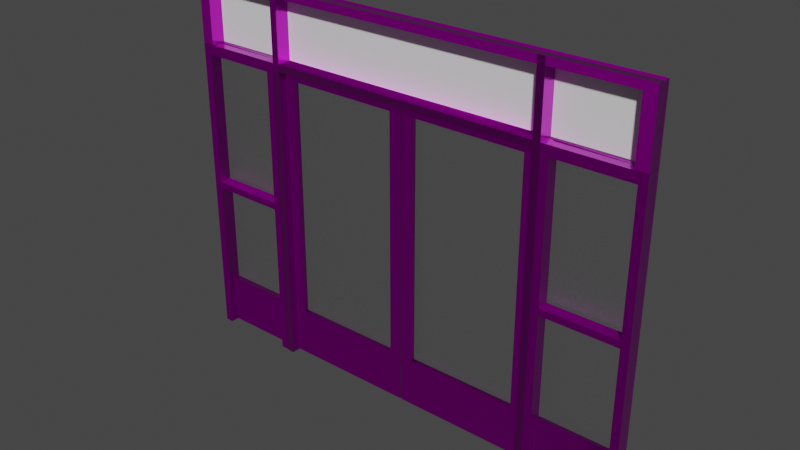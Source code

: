 # Source: door_shape_4.blend  (saved by Blender 2.93.20; exported with 4.5.12 LTS)
import bpy
from mathutils import Matrix  # noqa: F401  (used for matrix-valued properties, if any)

bpy.ops.wm.read_factory_settings(use_empty=True)
scene = bpy.context.scene
scene.name = 'Scene'

# ---- collections
col_collection = bpy.data.collections.new('Collection'); scene.collection.children.link(col_collection)

# ---- images (referenced by path relative to the original .blend; pixels are not part of the script)
import os
ASSET_DIR = os.environ.get("B2B_ASSET_DIR", "")  # directory of the original .blend (textures are referenced by path, not embedded)
HERE = os.path.dirname(os.path.abspath(__file__))  # packed textures are extracted next to this script under _unpacked/

def load_image(name, relpath, width, height, colorspace="sRGB"):
    """Load a texture the original file referenced (path relative to the .blend, or extracted next to this script)."""
    p = next((c for c in (os.path.join(HERE, relpath), os.path.join(ASSET_DIR, relpath)) if relpath and os.path.exists(c)), "")
    if p:
        img = bpy.data.images.load(p, check_existing=True)
        img.name = name
    else:  # same state as the original file: an image datablock whose file is absent (Cycles renders it pink)
        img = bpy.data.images.new(name, width, height)
        img.source = "FILE"
        img.filepath = "//" + (relpath or name)
    img.colorspace_settings.name = colorspace
    return img
img_whitemetal_normal_jpg = load_image('WhiteMetal_normal.jpg', 'assets/materials/old_white_metal_97da47e0-10b9-4b10-85fe-e2390a3e9e9d/textures_1k/WhiteMetal_normal.jpg', 1024, 1024, 'Non-Color')
img_whitemetal_roughness_jpg = load_image('WhiteMetal_roughness.jpg', 'assets/materials/old_white_metal_97da47e0-10b9-4b10-85fe-e2390a3e9e9d/textures_1k/WhiteMetal_roughness.jpg', 1024, 1024, 'Non-Color')
img_whitemetal_diffuse_jpg = load_image('WhiteMetal_diffuse.jpg', 'assets/materials/old_white_metal_97da47e0-10b9-4b10-85fe-e2390a3e9e9d/textures_1k/WhiteMetal_diffuse.jpg', 1024, 1024, 'sRGB')
img_1k_blackboard_displacement_jpg = load_image('1K-blackboard-displacement.jpg', 'assets/materials/blackboard-1K/blackboard-1K/1K-blackboard-displacement.jpg', 1024, 1024, 'Non-Color')
img_1k_blackboard_diffuse_jpg = load_image('1K-blackboard-diffuse.jpg', 'assets/materials/blackboard-1K/blackboard-1K/1K-blackboard-diffuse.jpg', 1024, 1024, 'sRGB')
img_1k_blackboard_specular_jpg = load_image('1K-blackboard-specular.jpg', 'assets/materials/blackboard-1K/blackboard-1K/1K-blackboard-specular.jpg', 1024, 1024, 'Non-Color')
img_1k_blackboard_normal_jpg = load_image('1K-blackboard-normal.jpg', 'assets/materials/blackboard-1K/blackboard-1K/1K-blackboard-normal.jpg', 1024, 1024, 'Non-Color')

# ---- materials (node trees are filled in below, after node groups)
mat_old_white_metal = bpy.data.materials.new('Old White Metal')
mat_old_white_metal.use_transparent_shadow = False
mat_procedural_frosted_glass = bpy.data.materials.new('Procedural Frosted Glass')
mat_procedural_frosted_glass.use_backface_culling = True
mat_board = bpy.data.materials.new('Board')
mat_board.use_backface_culling = True
mat_board.use_transparent_shadow = False
mat_glass_2 = bpy.data.materials.new('Glass 2')
mat_glass_2.use_transparent_shadow = False

# ---- material node trees
mat_old_white_metal.use_nodes = True; mat_old_white_metal.node_tree.nodes.clear()
_N = mat_old_white_metal.node_tree.nodes; _L = mat_old_white_metal.node_tree.links
n0 = _N.new('NodeFrame'); n0.name = 'Frame'; n0.location = (-1270, 330)
n0.label = 'Mapping'
n0.width = 400
n1 = _N.new('NodeFrame'); n1.name = 'Frame.001'; n1.location = (-676, 388)
n1.label = 'Textures'
n1.width = 357
n2 = _N.new('ShaderNodeOutputMaterial'); n2.name = 'Material Output'; n2.location = (300, 300)
n3 = _N.new('ShaderNodeNormalMap'); n3.name = 'Normal Map'; n3.location = (-240, -340)
n4 = _N.new('ShaderNodeMapping'); n4.name = 'Mapping'; n4.location = (230, -30)
n4.inputs[3].default_value = (2.0, 2.0, 1.0)
n5 = _N.new('ShaderNodeTexCoord'); n5.name = 'Texture Coordinate'; n5.location = (30, -30)
n6 = _N.new('ShaderNodeBsdfPrincipled'); n6.name = 'Principled BSDF'; n6.location = (10, 300)
n6.distribution = 'GGX'
n6.subsurface_method = 'BURLEY'
n6.inputs[1].default_value = 1.0
n6.inputs[3].default_value = 1.45
n6.inputs[27].default_value = (0.0, 0.0, 0.0, 1.0)
n6.inputs[28].default_value = 1.0
n7 = _N.new('ShaderNodeTexImage'); n7.name = 'Image Texture.003'; n7.location = (85, -590)
n7.label = 'Normal'
n7.image = img_whitemetal_normal_jpg
n8 = _N.new('NodeReroute'); n8.name = 'Reroute'; n8.location = (35, -306)
n8.width = 16
n8.socket_idname = 'NodeSocketVector'
n9 = _N.new('ShaderNodeTexImage'); n9.name = 'Image Texture.002'; n9.location = (85, -310)
n9.label = 'Roughness'
n9.image = img_whitemetal_roughness_jpg
n10 = _N.new('ShaderNodeTexImage'); n10.name = 'Image Texture'; n10.location = (87, -30)
n10.label = 'Base Color'
n10.image = img_whitemetal_diffuse_jpg
n4.parent = n0
n5.parent = n0
n7.parent = n1
n8.parent = n1
n9.parent = n1
n10.parent = n1
_L.new(n6.outputs[0], n2.inputs[0])
_L.new(n10.outputs[0], n6.inputs[0])
_L.new(n9.outputs[0], n6.inputs[2])
_L.new(n7.outputs[0], n3.inputs[1])
_L.new(n3.outputs[0], n6.inputs[5])
_L.new(n8.outputs[0], n10.inputs[0])
_L.new(n8.outputs[0], n9.inputs[0])
_L.new(n8.outputs[0], n7.inputs[0])
_L.new(n4.outputs[0], n8.inputs[0])
_L.new(n5.outputs[2], n4.inputs[0])
n2.is_active_output = True
mat_procedural_frosted_glass.use_nodes = True; mat_procedural_frosted_glass.node_tree.nodes.clear()
_N = mat_procedural_frosted_glass.node_tree.nodes; _L = mat_procedural_frosted_glass.node_tree.links
n0 = _N.new('ShaderNodeTexNoise'); n0.name = 'Noise Texture'; n0.location = (-271, 263)
n0.inputs[2].default_value = -0.4
n0.inputs[3].default_value = 2.4
n0.inputs[4].default_value = 0.4333
n0.inputs[8].default_value = 105.1
n1 = _N.new('ShaderNodeBsdfGlass'); n1.name = 'Glass BSDF'; n1.location = (340, 268)
n1.distribution = 'BECKMANN'
n1.inputs[2].default_value = 1.45
n2 = _N.new('ShaderNodeOutputMaterial'); n2.name = 'Material Output'; n2.location = (658, 295)
n3 = _N.new('ShaderNodeTexWave'); n3.name = 'Wave Texture'; n3.location = (-100, 273)
n3.inputs[1].default_value = 0.3
n3.inputs[2].default_value = 225.8
n3.inputs[3].default_value = 0.7
n3.inputs[4].default_value = -1.7
n3.inputs[5].default_value = 0.2231
n4 = _N.new('ShaderNodeTexVoronoi'); n4.name = 'Voronoi Texture'; n4.location = (98, 266)
n4.inputs[2].default_value = -20.5
n5 = _N.new('ShaderNodeVolumePrincipled'); n5.name = 'Principled Volume'; n5.location = (308, 70)
n5.inputs[0].default_value = (1.0, 1.0, 1.0, 1.0)
n5.inputs[2].default_value = 0.2
n5.inputs[4].default_value = 1.0
n5.inputs[5].default_value = (1.0, 1.0, 1.0, 1.0)
n5.inputs[6].default_value = 0.05
n5.inputs[10].default_value = -26.5
_L.new(n1.outputs[0], n2.inputs[0])
_L.new(n5.outputs[0], n2.inputs[1])
_L.new(n4.outputs[0], n1.inputs[1])
_L.new(n0.outputs[0], n3.inputs[0])
_L.new(n3.outputs[0], n4.inputs[0])
n2.is_active_output = True
mat_board.use_nodes = True; mat_board.node_tree.nodes.clear()
_N = mat_board.node_tree.nodes; _L = mat_board.node_tree.links
n0 = _N.new('ShaderNodeOutputMaterial'); n0.name = 'Material Output'; n0.location = (300, 300)
n1 = _N.new('ShaderNodeBsdfPrincipled'); n1.name = 'Principled BSDF'; n1.location = (10, 300)
n1.distribution = 'GGX'
n1.subsurface_method = 'BURLEY'
n1.inputs[3].default_value = 1.45
n1.inputs[27].default_value = (0.0, 0.0, 0.0, 1.0)
n1.inputs[28].default_value = 1.0
n2 = _N.new('ShaderNodeTexImage'); n2.name = 'Image Texture'; n2.location = (85, -870)
n2.label = 'Displacement'
n2.image = img_1k_blackboard_displacement_jpg
n3 = _N.new('ShaderNodeDisplacement'); n3.name = 'Displacement'; n3.location = (10, -260)
n3.inputs[2].default_value = 1.0
n4 = _N.new('ShaderNodeTexImage'); n4.name = 'Image Texture.001'; n4.location = (85, -30)
n4.label = 'Base Color'
n4.image = img_1k_blackboard_diffuse_jpg
n5 = _N.new('ShaderNodeTexImage'); n5.name = 'Image Texture.002'; n5.location = (85, -310)
n5.label = 'Specular'
n5.image = img_1k_blackboard_specular_jpg
n6 = _N.new('ShaderNodeTexImage'); n6.name = 'Image Texture.003'; n6.location = (85, -590)
n6.label = 'Normal'
n6.image = img_1k_blackboard_normal_jpg
n7 = _N.new('ShaderNodeNormalMap'); n7.name = 'Normal Map'; n7.location = (-240, -60)
n8 = _N.new('ShaderNodeMapping'); n8.name = 'Mapping'; n8.location = (230, -30)
n9 = _N.new('NodeReroute'); n9.name = 'Reroute'; n9.location = (35, -586)
n9.width = 16
n9.socket_idname = 'NodeSocketVector'
n10 = _N.new('ShaderNodeTexCoord'); n10.name = 'Texture Coordinate'; n10.location = (30, -30)
n11 = _N.new('NodeFrame'); n11.name = 'Frame'; n11.location = (-1270, 330)
n11.label = 'Mapping'
n11.width = 400
n12 = _N.new('NodeFrame'); n12.name = 'Frame.001'; n12.location = (-625, 530)
n12.label = 'Textures'
n12.width = 355
n2.parent = n12
n4.parent = n12
n5.parent = n12
n6.parent = n12
n8.parent = n11
n9.parent = n12
n10.parent = n11
_L.new(n1.outputs[0], n0.inputs[0])
_L.new(n2.outputs[0], n3.inputs[0])
_L.new(n3.outputs[0], n0.inputs[2])
_L.new(n4.outputs[0], n1.inputs[0])
_L.new(n5.outputs[0], n1.inputs[13])
_L.new(n6.outputs[0], n7.inputs[1])
_L.new(n7.outputs[0], n1.inputs[5])
_L.new(n9.outputs[0], n4.inputs[0])
_L.new(n9.outputs[0], n5.inputs[0])
_L.new(n9.outputs[0], n6.inputs[0])
_L.new(n9.outputs[0], n2.inputs[0])
_L.new(n8.outputs[0], n9.inputs[0])
_L.new(n10.outputs[2], n8.inputs[0])
n0.is_active_output = True
mat_glass_2.use_nodes = True; mat_glass_2.node_tree.nodes.clear()
_N = mat_glass_2.node_tree.nodes; _L = mat_glass_2.node_tree.links
n0 = _N.new('ShaderNodeBsdfPrincipled'); n0.name = 'Principled BSDF'; n0.location = (10, 300)
n0.distribution = 'GGX'
n0.subsurface_method = 'BURLEY'
n0.inputs[3].default_value = 1.45
n0.inputs[27].default_value = (0.0, 0.0, 0.0, 1.0)
n0.inputs[28].default_value = 1.0
n1 = _N.new('ShaderNodeOutputMaterial'); n1.name = 'Material Output'; n1.location = (300, 300)
_L.new(n0.outputs[0], n1.inputs[0])
n1.is_active_output = True

# ---- world
world_world = bpy.data.worlds.new('World'); scene.world = world_world
world_world.use_nodes = True; world_world.node_tree.nodes.clear()
_N = world_world.node_tree.nodes; _L = world_world.node_tree.links
n0 = _N.new('ShaderNodeOutputWorld'); n0.name = 'World Output'; n0.location = (300, 300)
n1 = _N.new('ShaderNodeBackground'); n1.name = 'Background'; n1.location = (10, 300)
n1.inputs[0].default_value = (0.05088, 0.05088, 0.05088, 1.0)
_L.new(n1.outputs[0], n0.inputs[0])
n0.is_active_output = True
world_world.color = (0.05088, 0.05088, 0.05088)
world_world.use_sun_shadow = False
world_world.sun_shadow_jitter_overblur = 0.0

# ---- meshes
me_plane_002 = bpy.data.meshes.new('Plane.002')
me_plane_002.from_pydata([(-0.9332, -0.8213, -1.232e-15), (0.6724, -0.8213, -1.638e-15), (-0.9332, 0.8213, -1.232e-15), (0.6724, 0.8213, -1.638e-15), (-1.0, 1.0, 0.05), (-1.0, -1.0, 0.05), (1.0, -1.0, 0.05), (1.0, 1.0, 0.05), (-1.0, 1.0, 0.0), (-1.0, -1.0, 0.0), (1.0, -1.0, 0.0), (1.0, 1.0, 0.0), (-1.0, 1.0, -0.08), (-1.0, -1.0, -0.08), (1.0, -1.0, -0.08), (1.0, 1.0, -0.08), (-0.9332, 0.8213, -0.08), (-0.9332, -0.8213, -0.08), (0.6724, -0.8213, -0.08), (0.6724, 0.8213, -0.08), (0.6724, 0.8213, -1.638e-15), (-0.9332, 0.8213, -1.232e-15), (0.6724, 0.8213, -0.08), (-0.9332, 0.8213, -0.08), (-0.9332, 0.8213, -1.232e-15), (-0.9332, -0.8213, -1.232e-15), (0.6724, -0.8213, -1.638e-15), (0.6724, 0.8213, -1.638e-15), (0.6724, 0.8213, -0.08), (-0.9332, 0.8213, -0.08), (-0.9332, -0.8213, -0.08), (0.6724, -0.8213, -0.08), (0.6724, 0.8213, -1.638e-15), (-0.9332, 0.8213, -1.232e-15), (0.6724, 0.8213, -0.08), (-0.9332, 0.8213, -0.08)], [], [(5, 4, 7, 6), (11, 8, 4, 7), (9, 10, 6, 5), (10, 11, 7, 6), (8, 9, 5, 4), (10, 9, 13, 14), (21, 0, 17, 23), (8, 11, 15, 12), (1, 20, 22, 31), (29, 30, 13, 12), (30, 18, 14, 13), (18, 28, 15, 14), (28, 29, 12, 15), (3, 2, 16, 19), (0, 1, 31, 17), (11, 10, 14, 15), (9, 8, 12, 13), (33, 32, 27, 24), (32, 34, 28, 27), (34, 35, 29, 28), (35, 33, 24, 29), (0, 21, 24, 25), (1, 0, 25, 26), (20, 1, 26, 27), (22, 20, 27, 28), (23, 17, 30, 29), (17, 31, 18, 30), (31, 22, 28, 18), (21, 23, 29, 24), (2, 3, 32, 33), (3, 19, 34, 32), (19, 16, 35, 34), (16, 2, 33, 35)])
me_plane_002.polygons.foreach_set('material_index', [1, 0, 0, 0, 0, 0, 0, 0, 0, 0, 0, 0, 0, 0, 0, 0, 0, 0, 0, 0, 0, 0, 0, 0, 0, 0, 0, 0, 0, 0, 0, 0, 0])
_uv = me_plane_002.uv_layers.new(name='UVMap')
_uv.uv.foreach_set('vector', [0.0, 0.0, 0.0, 1.0, 1.0, 1.0, 1.0, 0.0, 1.0, 1.0, 0.0, 1.0, 0.0, 1.0, 1.0, 1.0, 0.0, 0.0, 1.0, 0.0, 1.0, 0.0, 0.0, 0.0, 1.0, 0.0, 1.0, 1.0, 1.0, 1.0, 1.0, 0.0, 0.0, 1.0, 0.0, 0.0, 0.0, 0.0, 0.0, 1.0, 1.0, 0.0, 0.0, 0.0, 0.0, 0.0, 1.0, 0.0, 0.08936, 0.9106, 0.08936, 0.08936, 0.08936, 0.08936, 0.08936, 0.9106, 0.0, 1.0, 1.0, 1.0, 1.0, 1.0, 0.0, 1.0, 0.9106, 0.08936, 0.9106, 0.9106, 0.9106, 0.9106, 0.9106, 0.08936, 0.08936, 0.9106, 0.08936, 0.08936, 0.0, 0.0, 0.0, 1.0, 0.08936, 0.08936, 0.9106, 0.08936, 1.0, 0.0, 0.0, 0.0, 0.9106, 0.08936, 0.9106, 0.9106, 1.0, 1.0, 1.0, 0.0, 0.9106, 0.9106, 0.08936, 0.9106, 0.0, 1.0, 1.0, 1.0, 0.9106, 0.9106, 0.08936, 0.9106, 0.08936, 0.9106, 0.9106, 0.9106, 0.08936, 0.08936, 0.9106, 0.08936, 0.9106, 0.08936, 0.08936, 0.08936, 1.0, 1.0, 1.0, 0.0, 1.0, 0.0, 1.0, 1.0, 0.0, 0.0, 0.0, 1.0, 0.0, 1.0, 0.0, 0.0, 0.08936, 0.9106, 0.9106, 0.9106, 0.9106, 0.9106, 0.08936, 0.9106, 0.0, 0.0, 0.0, 0.0, 0.0, 0.0, 0.0, 0.0, 0.9106, 0.9106, 0.08936, 0.9106, 0.08936, 0.9106, 0.9106, 0.9106, 0.0, 0.0, 0.0, 0.0, 0.0, 0.0, 0.0, 0.0, 0.08936, 0.08936, 0.08936, 0.9106, 0.08936, 0.9106, 0.08936, 0.08936, 0.9106, 0.08936, 0.08936, 0.08936, 0.08936, 0.08936, 0.9106, 0.08936, 0.9106, 0.9106, 0.9106, 0.08936, 0.9106, 0.08936, 0.9106, 0.9106, 0.9106, 0.9106, 0.9106, 0.9106, 0.9106, 0.9106, 0.9106, 0.9106, 0.08936, 0.9106, 0.08936, 0.08936, 0.08936, 0.08936, 0.08936, 0.9106, 0.08936, 0.08936, 0.9106, 0.08936, 0.9106, 0.08936, 0.08936, 0.08936, 0.9106, 0.08936, 0.9106, 0.9106, 0.9106, 0.9106, 0.9106, 0.08936, 0.08936, 0.9106, 0.08936, 0.9106, 0.08936, 0.9106, 0.08936, 0.9106, 0.08936, 0.9106, 0.9106, 0.9106, 0.9106, 0.9106, 0.08936, 0.9106, 0.9106, 0.9106, 0.9106, 0.9106, 0.9106, 0.9106, 0.9106, 0.9106, 0.9106, 0.9106, 0.08936, 0.9106, 0.08936, 0.9106, 0.9106, 0.9106, 0.08936, 0.9106, 0.08936, 0.9106, 0.08936, 0.9106, 0.08936, 0.9106])
_uv = me_plane_002.uv_layers.new(name='automap')
_uv.uv.foreach_set('vector', [-1.445, -1.445, -1.445, 2.445, 2.445, 2.445, 2.445, -1.445, 1.0, 1.0, 0.0, 1.0, 0.0, 1.0, 1.0, 1.0, 0.0, 0.0, 1.0, 0.0, 1.0, 0.0, 0.0, 0.0, 1.0, 0.0, 1.0, 1.0, 1.0, 1.0, 1.0, 0.0, 0.0, 1.0, 0.0, 0.0, 0.0, 0.0, 0.0, 1.0, 1.0, 0.0, 0.0, 0.0, 0.0, 0.0, 1.0, 0.0, 0.08936, 0.9106, 0.08936, 0.08936, 0.08936, 0.08936, 0.08936, 0.9106, 0.0, 1.0, 1.0, 1.0, 1.0, 1.0, 0.0, 1.0, 0.9106, 0.08936, 0.9106, 0.9106, 0.9106, 0.9106, 0.9106, 0.08936, 0.08936, 0.9106, 0.08936, 0.08936, 0.0, 0.0, 0.0, 1.0, 0.08936, 0.08936, 0.9106, 0.08936, 1.0, 0.0, 0.0, 0.0, 0.9106, 0.08936, 0.9106, 0.9106, 1.0, 1.0, 1.0, 0.0, 0.9106, 0.9106, 0.08936, 0.9106, 0.0, 1.0, 1.0, 1.0, 0.9106, 0.9106, 0.08936, 0.9106, 0.08936, 0.9106, 0.9106, 0.9106, 0.08936, 0.08936, 0.9106, 0.08936, 0.9106, 0.08936, 0.08936, 0.08936, 1.0, 1.0, 1.0, 0.0, 1.0, 0.0, 1.0, 1.0, 0.0, 0.0, 0.0, 1.0, 0.0, 1.0, 0.0, 0.0, 0.08936, 0.9106, 0.9106, 0.9106, 0.9106, 0.9106, 0.08936, 0.9106, 0.0, 0.0, 0.0, 0.0, 0.0, 0.0, 0.0, 0.0, 0.9106, 0.9106, 0.08936, 0.9106, 0.08936, 0.9106, 0.9106, 0.9106, 0.0, 0.0, 0.0, 0.0, 0.0, 0.0, 0.0, 0.0, 0.08936, 0.08936, 0.08936, 0.9106, 0.08936, 0.9106, 0.08936, 0.08936, 0.9106, 0.08936, 0.08936, 0.08936, 0.08936, 0.08936, 0.9106, 0.08936, 0.9106, 0.9106, 0.9106, 0.08936, 0.9106, 0.08936, 0.9106, 0.9106, 0.9106, 0.9106, 0.9106, 0.9106, 0.9106, 0.9106, 0.9106, 0.9106, 0.08936, 0.9106, 0.08936, 0.08936, 0.08936, 0.08936, 0.08936, 0.9106, 0.08936, 0.08936, 0.9106, 0.08936, 0.9106, 0.08936, 0.08936, 0.08936, 0.9106, 0.08936, 0.9106, 0.9106, 0.9106, 0.9106, 0.9106, 0.08936, 0.08936, 0.9106, 0.08936, 0.9106, 0.08936, 0.9106, 0.08936, 0.9106, 0.08936, 0.9106, 0.9106, 0.9106, 0.9106, 0.9106, 0.08936, 0.9106, 0.9106, 0.9106, 0.9106, 0.9106, 0.9106, 0.9106, 0.9106, 0.9106, 0.9106, 0.9106, 0.08936, 0.9106, 0.08936, 0.9106, 0.9106, 0.9106, 0.08936, 0.9106, 0.08936, 0.9106, 0.08936, 0.9106, 0.08936, 0.9106])
_uv.active_render = True
me_plane_002.materials.append(mat_old_white_metal)
me_plane_002.materials.append(mat_procedural_frosted_glass)
me_plane_002.auto_texspace = False
me_plane_002.update()
me_cube_016 = bpy.data.meshes.new('Cube.016')
me_cube_016.from_pydata([(-1.0, -1.0, -1.0), (-1.0, -1.0, 1.0), (-1.0, 1.0, -1.0), (-1.0, 1.0, 1.0), (1.0, -1.0, -1.0), (1.0, -1.0, 1.0), (1.0, 1.0, -1.0), (1.0, 1.0, 1.0), (75.32, -1.0, -1.0), (75.32, -1.0, 1.0), (75.32, 1.0, -1.0), (75.32, 1.0, 1.0), (77.32, -1.0, -1.0), (77.32, -1.0, 1.0), (77.32, 1.0, -1.0), (77.32, 1.0, 1.0), (-0.9932, -1.0, 1.049), (77.32, -1.0, 1.049), (-0.9932, 1.0, 1.049), (77.32, 1.0, 1.049), (-0.9932, -1.0, 1.0), (77.32, -1.0, 1.0), (-0.9932, 1.0, 1.0), (77.32, 1.0, 1.0), (1.0, -1.0, 1.0), (1.0, -1.0, 1.049), (1.0, 1.0, 1.049), (-0.9932, 1.0, 1.5), (-0.9932, -1.0, 1.5), (1.0, 1.0, 1.5), (1.0, -1.0, 1.5), (75.32, -1.0, 1.0), (75.32, -1.0, 1.049), (75.32, 1.0, 1.049), (75.32, -1.0, 1.358), (77.32, -1.0, 1.358), (77.32, 1.0, 1.358), (75.32, 1.0, 1.358), (75.32, -1.0, 1.499), (77.32, -1.0, 1.499), (77.32, 1.0, 1.499), (75.32, 1.0, 1.499)], [], [(0, 1, 3, 2), (2, 3, 7, 6), (6, 7, 5, 4), (4, 5, 1, 0), (2, 6, 4, 0), (7, 3, 1, 5), (8, 9, 11, 10), (10, 11, 15, 14), (14, 15, 13, 12), (12, 13, 9, 8), (10, 14, 12, 8), (15, 11, 9, 13), (18, 16, 28, 27), (18, 26, 33, 19, 23, 22), (22, 23, 21, 31, 24, 20), (20, 24, 25, 16), (18, 22, 20, 16), (23, 19, 17, 21), (25, 24, 31, 32), (28, 30, 29, 27), (26, 25, 32, 33), (25, 26, 29, 30), (26, 18, 27, 29), (16, 25, 30, 28), (37, 34, 38, 41), (32, 31, 21, 17), (17, 19, 36, 35), (33, 32, 34, 37), (32, 17, 35, 34), (19, 33, 37, 36), (41, 38, 39, 40), (35, 36, 40, 39), (36, 37, 41, 40), (34, 35, 39, 38)])
_uv = me_cube_016.uv_layers.new(name='UVMap')
_uv.uv.foreach_set('vector', [0.375, 0.0, 0.625, 0.0, 0.625, 0.25, 0.375, 0.25, 0.375, 0.25, 0.625, 0.25, 0.625, 0.5, 0.375, 0.5, 0.375, 0.5, 0.625, 0.5, 0.625, 0.75, 0.375, 0.75, 0.375, 0.75, 0.625, 0.75, 0.625, 1.0, 0.375, 1.0, 0.125, 0.5, 0.375, 0.5, 0.375, 0.75, 0.125, 0.75, 0.625, 0.5, 0.875, 0.5, 0.875, 0.75, 0.625, 0.75, 0.375, 0.0, 0.625, 0.0, 0.625, 0.25, 0.375, 0.25, 0.375, 0.25, 0.625, 0.25, 0.625, 0.5, 0.375, 0.5, 0.375, 0.5, 0.625, 0.5, 0.625, 0.75, 0.375, 0.75, 0.375, 0.75, 0.625, 0.75, 0.625, 1.0, 0.375, 1.0, 0.125, 0.5, 0.375, 0.5, 0.375, 0.75, 0.125, 0.75, 0.625, 0.5, 0.875, 0.5, 0.875, 0.75, 0.625, 0.75, 0.125, 0.5, 0.125, 0.75, 0.125, 0.75, 0.125, 0.5, 0.375, 0.25, 0.3814, 0.25, 0.6186, 0.25, 0.625, 0.25, 0.625, 0.5, 0.375, 0.5, 0.375, 0.5, 0.625, 0.5, 0.625, 0.75, 0.6186, 0.75, 0.3814, 0.75, 0.375, 0.75, 0.375, 0.75, 0.3814, 0.75, 0.3814, 1.0, 0.375, 1.0, 0.125, 0.5, 0.375, 0.5, 0.375, 0.75, 0.125, 0.75, 0.625, 0.5, 0.875, 0.5, 0.875, 0.75, 0.625, 0.75, 0.3814, 1.0, 0.3814, 0.75, 0.6186, 0.75, 0.6186, 1.0, 0.375, 0.0, 0.3814, 0.0, 0.3814, 0.25, 0.375, 0.25, 0.3814, 0.25, 0.3814, 0.0, 0.6186, 0.0, 0.6186, 0.25, 0.3814, 0.0, 0.3814, 0.25, 0.3814, 0.25, 0.3814, 0.0, 0.3814, 0.25, 0.375, 0.25, 0.375, 0.25, 0.3814, 0.25, 0.375, 1.0, 0.3814, 1.0, 0.3814, 1.0, 0.375, 1.0, 0.6186, 0.25, 0.6186, 0.0, 0.6186, 0.0, 0.6186, 0.25, 0.6186, 1.0, 0.6186, 0.75, 0.625, 0.75, 0.625, 1.0, 0.875, 0.75, 0.875, 0.5, 0.875, 0.5, 0.875, 0.75, 0.6186, 0.25, 0.6186, 0.0, 0.6186, 0.0, 0.6186, 0.25, 0.6186, 1.0, 0.625, 1.0, 0.625, 1.0, 0.6186, 1.0, 0.625, 0.25, 0.6186, 0.25, 0.6186, 0.25, 0.625, 0.25, 0.6186, 0.25, 0.6186, 0.0, 0.625, 0.0, 0.625, 0.25, 0.875, 0.75, 0.875, 0.5, 0.875, 0.5, 0.875, 0.75, 0.625, 0.25, 0.6186, 0.25, 0.6186, 0.25, 0.625, 0.25, 0.6186, 1.0, 0.625, 1.0, 0.625, 1.0, 0.6186, 1.0])
_uv = me_cube_016.uv_layers.new(name='automap')
_uv.uv.foreach_set('vector', [-0.6089, -1.63, -0.6089, 0.7511, 1.772, 0.7511, 1.772, -1.63, -51.47, -1.63, -51.47, 0.7511, -49.09, 0.7511, -49.09, -1.63, 1.772, -1.63, 1.772, 0.7511, -0.6089, 0.7511, -0.6089, -1.63, 0.4649, 0.4994, 0.4649, -1.02, 0.5, -1.02, 0.5, 0.4994, -51.47, 1.772, -49.09, 1.772, -49.09, -0.6089, -51.47, -0.6089, -49.09, 1.772, -51.47, 1.772, -51.47, -0.6089, -49.09, -0.6089, -0.6089, -1.63, -0.6089, 0.7511, 1.772, 0.7511, 1.772, -1.63, 39.4, -1.63, 39.4, 0.7511, 41.78, 0.7511, 41.78, -1.63, 1.772, -1.63, 1.772, 0.7511, -0.6089, 0.7511, -0.6089, -1.63, 0.4649, 2.02, 0.4649, 0.5004, 0.5, 0.5004, 0.5, 2.02, 39.4, 1.772, 41.78, 1.772, 41.78, -0.6089, 39.4, -0.6089, 41.78, 1.772, 39.4, 1.772, 39.4, -0.6089, 41.78, -0.6089, 1.772, 0.8092, -0.6089, 0.8092, -0.6089, 1.346, 1.772, 1.346, -51.46, 0.8092, -49.09, 0.8092, 39.4, 0.8092, 41.78, 0.8092, 41.78, 0.7512, -51.46, 0.7512, -51.46, 1.772, 41.78, 1.772, 41.78, -0.6089, 39.4, -0.6089, -49.09, -0.6089, -51.46, -0.6089, 0.5, -0.6398, 0.535, -0.6398, 0.535, -0.6028, 0.5, -0.6028, 1.772, 0.8092, 1.772, 0.7512, -0.6089, 0.7512, -0.6089, 0.8092, 1.772, 0.7512, 1.772, 0.8092, -0.6089, 0.8092, -0.6089, 0.7512, 0.06648, 0.2942, 0.07366, 0.2942, 0.07653, 0.7054, 0.06936, 0.7053, -51.46, -0.6089, -49.09, -0.6089, -49.09, 1.772, -51.46, 1.772, -49.09, 1.772, -49.09, -0.6089, 39.4, -0.6089, 39.4, 1.772, -0.6089, 0.8092, 1.772, 0.8092, 1.772, 1.346, -0.6089, 1.346, -49.09, 0.8092, -51.46, 0.8092, -51.46, 1.346, -49.09, 1.346, 0.5, -0.6028, 0.535, -0.6028, 0.535, -0.26, 0.5, -0.26, 1.772, 1.178, -0.6089, 1.178, -0.6089, 1.346, 1.772, 1.346, 0.5351, -0.6777, 0.5351, -0.6407, 0.5, -0.6407, 0.5, -0.6777, -0.6089, 0.8092, 1.772, 0.8092, 1.772, 1.178, -0.6089, 1.178, 1.772, 0.8092, -0.6089, 0.8092, -0.6089, 1.178, 1.772, 1.178, 0.5351, -0.6777, 0.5, -0.6777, 0.5, -0.9129, 0.5351, -0.9129, 41.78, 0.8092, 39.4, 0.8092, 39.4, 1.178, 41.78, 1.178, 39.4, 1.772, 39.4, -0.6089, 41.78, -0.6089, 41.78, 1.772, -0.6089, 1.178, 1.772, 1.178, 1.772, 1.346, -0.6089, 1.346, 41.78, 1.178, 39.4, 1.178, 39.4, 1.346, 41.78, 1.346, 0.5351, -0.9129, 0.5, -0.9129, 0.5, -1.02, 0.5351, -1.02])
_uv.active_render = True
me_cube_016.materials.append(mat_old_white_metal)
me_cube_016.auto_texspace = False
me_cube_016.update()
me_plane_003 = bpy.data.meshes.new('Plane.003')
me_plane_003.from_pydata([(-0.9332, -0.8847, -2.83e-09), (0.6724, -0.8847, -2.83e-09), (-0.9332, 0.7578, -2.83e-09), (0.6724, 0.7578, -2.83e-09), (-1.0, 0.9366, 0.05), (-1.0, -1.063, 0.05), (1.0, -1.063, 0.05), (1.0, 0.9366, 0.05), (-1.0, 0.9366, -2.83e-09), (-1.0, -1.063, -2.83e-09), (1.0, -1.063, -2.83e-09), (1.0, 0.9366, -2.83e-09), (-1.0, 0.9366, -0.08), (-1.0, -1.063, -0.08), (1.0, -1.063, -0.08), (1.0, 0.9366, -0.08), (-0.9332, 0.7578, -0.08), (-0.9332, -0.8847, -0.08), (0.6724, -0.8847, -0.08), (0.6724, 0.7578, -0.08), (0.6724, 0.7578, -2.83e-09), (-0.9332, 0.7578, -2.83e-09), (0.6724, 0.7578, -0.08), (-0.9332, 0.7578, -0.08), (-0.9369, 0.7578, -2.83e-09), (-0.9369, -0.8847, -2.83e-09), (0.6724, -0.8847, 0.04475), (0.6724, 0.7578, 0.04475), (0.6724, 0.7578, -0.08), (-0.9332, 0.7578, -0.08), (-0.9332, -0.8847, -0.08), (0.6724, -0.8847, -0.08), (0.6724, 0.7578, -2.83e-09), (-0.9332, 0.7578, -2.83e-09), (0.6724, 0.7578, -0.08), (-0.9332, 0.7578, -0.08), (1.0, 0.7578, -0.08), (-1.0, 0.7578, -0.08), (-1.0, -0.8847, -0.08), (1.0, -0.8847, -0.08), (-1.0, -0.8847, -0.2675), (-1.0, -1.063, -0.2675), (1.0, -1.063, -0.2675), (1.0, 0.7578, -0.2675), (1.0, 0.9366, -0.2675), (-1.0, 0.9366, -0.2675), (-0.9332, 0.7578, -0.2675), (-0.9332, -0.8847, -0.2675), (0.6724, -0.8847, -0.2675), (0.6724, 0.7578, -0.2675), (-1.0, 0.7578, -0.2675), (1.0, -0.8847, -0.2675), (0.07865, -1.063, -2.83e-09), (0.07865, 0.9366, -2.83e-09), (0.07865, -1.063, 0.05), (0.07865, 0.9366, 0.05), (-0.07091, -0.8847, -2.83e-09), (-0.07091, 0.7578, -2.83e-09), (0.07865, -1.063, -0.08), (0.07865, 0.9366, -0.08), (-0.06725, -0.8847, -0.08), (-0.06725, 0.7578, -0.08), (-0.06725, 0.7578, -2.83e-09), (-0.06725, 0.7578, -0.08), (-0.06725, -0.8847, -2.83e-09), (-0.06725, -0.8847, -0.08), (-0.06725, 0.7578, -2.83e-09), (-0.06725, 0.7578, -0.08), (0.07865, -1.063, -0.2675), (0.07865, 0.9366, -0.2675), (-0.06725, -0.8847, -0.2675), (-0.06725, 0.7578, -0.2675), (0.1355, -1.063, -2.83e-09), (0.1355, -1.063, 0.05), (-0.02159, -0.8847, 0.04475), (0.1355, -1.063, -0.08), (-0.02159, -0.8847, -0.08), (-0.02159, -0.8847, -2.83e-09), (-0.02159, -0.8847, -0.08), (0.1355, -1.063, -0.2675), (-0.02159, -0.8847, -0.2675), (0.1355, 0.9366, -2.83e-09), (0.1355, 0.9366, 0.05), (-0.02159, 0.7578, 0.04475), (0.1355, 0.9366, -0.08), (-0.02159, 0.7578, -0.08), (-0.02159, 0.7578, -2.83e-09), (-0.02159, 0.7578, -0.08), (-0.02159, 0.7578, -2.83e-09), (-0.02159, 0.7578, -0.08), (0.1355, 0.9366, -0.2675), (-0.02159, 0.7578, -0.2675), (-0.02159, 0.7578, -0.2589), (-0.06725, 0.7578, -0.2589), (-0.06725, -0.8847, -0.2589), (-0.02159, -0.8847, -0.2589)], [], [(73, 82, 7, 6), (53, 8, 4, 55), (72, 10, 6, 73), (10, 11, 7, 6), (8, 9, 5, 4), (52, 9, 13, 58), (21, 0, 17, 23), (81, 11, 15, 84), (1, 20, 22, 31), (29, 30, 47, 46), (18, 39, 51, 48), (61, 29, 46, 71), (13, 38, 40, 41), (66, 2, 16, 67), (77, 1, 31, 78), (11, 10, 14, 39, 36, 15), (9, 8, 12, 37, 38, 13), (86, 32, 27, 83), (32, 34, 28, 27), (63, 35, 29, 61), (35, 33, 24, 29), (0, 21, 24, 25), (64, 0, 25, 56), (20, 1, 26, 27), (22, 20, 27, 28), (23, 17, 30, 29), (78, 31, 18, 76), (31, 22, 28, 18), (21, 23, 29, 24), (88, 3, 32, 86), (3, 19, 34, 32), (67, 16, 35, 63), (16, 2, 33, 35), (84, 15, 44, 90), (39, 14, 42, 51), (37, 12, 45, 50), (39, 18, 28, 36), (46, 50, 45), (80, 48, 42, 79), (48, 51, 42), (71, 46, 45, 69), (43, 49, 44), (50, 46, 47, 40), (40, 47, 41), (38, 37, 50, 40), (58, 13, 41, 68), (36, 28, 49, 43), (76, 18, 48, 80), (15, 36, 43, 44), (30, 60, 70, 47), (75, 58, 68, 79), (91, 71, 69, 90), (47, 70, 68, 41), (12, 59, 69, 45), (89, 67, 63, 87), (2, 66, 62, 33), (17, 65, 60, 30), (77, 64, 56, 74), (87, 63, 61, 85), (33, 62, 57, 24), (0, 64, 65, 17), (88, 66, 67, 89), (85, 61, 71, 91), (8, 53, 59, 12), (72, 52, 58, 75), (9, 52, 54, 5), (81, 53, 55, 82), (5, 4, 55, 54), (11, 81, 82, 7), (10, 72, 75, 14), (28, 85, 91, 49), (3, 88, 89, 19), (34, 87, 85, 28), (1, 77, 74, 26), (19, 89, 87, 34), (49, 91, 90, 44), (14, 75, 79, 42), (60, 76, 80, 70), (70, 80, 79, 68), (59, 84, 90, 69), (66, 88, 86, 62), (65, 78, 76, 60), (62, 86, 83, 57), (64, 77, 78, 65), (53, 81, 84, 59), (52, 72, 73, 54), (54, 55, 82, 73), (56, 57, 93, 94), (94, 93, 92, 95), (83, 74, 95, 92), (74, 56, 94, 95), (57, 83, 92, 93)])
me_plane_003.polygons.foreach_set('material_index', [1, 0, 0, 0, 0, 0, 0, 0, 0, 0, 0, 0, 0, 0, 0, 0, 0, 0, 0, 0, 0, 0, 0, 0, 0, 0, 0, 0, 0, 0, 0, 0, 0, 0, 0, 0, 0, 0, 0, 0, 0, 0, 0, 0, 0, 0, 0, 0, 0, 0, 0, 0, 0, 0, 0, 0, 0, 0, 0, 0, 0, 0, 0, 0, 0, 0, 0, 1, 0, 0, 0, 0, 0, 0, 0, 0, 0, 0, 0, 0, 0, 0, 0, 0, 0, 0, 1, 0, 0, 0, 0, 0])
_uv = me_plane_003.uv_layers.new(name='UVMap')
_uv.uv.foreach_set('vector', [0.5678, 0.0, 0.5678, 1.0, 1.0, 1.0, 1.0, 0.0, 0.5393, 1.0, 0.0, 1.0, 0.0, 1.0, 0.5393, 1.0, 0.5678, 0.0, 1.0, 0.0, 1.0, 0.0, 0.5678, 0.0, 1.0, 0.0, 1.0, 1.0, 1.0, 1.0, 1.0, 0.0, 0.0, 1.0, 0.0, 0.0, 0.0, 0.0, 0.0, 1.0, 0.5393, 0.0, 0.0, 0.0, 0.0, 0.0, 0.5393, 0.0, 0.08936, 0.9106, 0.08936, 0.08936, 0.08936, 0.08936, 0.08936, 0.9106, 0.5678, 1.0, 1.0, 1.0, 1.0, 1.0, 0.5678, 1.0, 0.9106, 0.08936, 0.9106, 0.9106, 0.9106, 0.9106, 0.9106, 0.08936, 0.08936, 0.9106, 0.08936, 0.08936, 0.08936, 0.08936, 0.08936, 0.9106, 0.9106, 0.08936, 1.0, 0.08936, 1.0, 0.08936, 0.9106, 0.08936, 0.5323, 0.9106, 0.08936, 0.9106, 0.08936, 0.9106, 0.5323, 0.9106, 0.0, 0.0, 0.0, 0.08936, 0.0, 0.08936, 0.0, 0.0, 0.5323, 0.9106, 0.08936, 0.9106, 0.08936, 0.9106, 0.5323, 0.9106, 0.5557, 0.08936, 0.9106, 0.08936, 0.9106, 0.08936, 0.5557, 0.08936, 1.0, 1.0, 1.0, 0.0, 1.0, 0.0, 1.0, 0.08936, 1.0, 0.9106, 1.0, 1.0, 0.0, 0.0, 0.0, 1.0, 0.0, 1.0, 0.0, 0.9106, 0.0, 0.08936, 0.0, 0.0, 0.5557, 0.9106, 0.9106, 0.9106, 0.9106, 0.9106, 0.5557, 0.9106, 0.0, 0.0, 0.0, 0.0, 0.0, 0.0, 0.0, 0.0, 0.5323, 0.9106, 0.08936, 0.9106, 0.08936, 0.9106, 0.5323, 0.9106, 0.0, 0.0, 0.0, 0.0, 0.0, 0.0, 0.0, 0.0, 0.08936, 0.08936, 0.08936, 0.9106, 0.08936, 0.9106, 0.08936, 0.08936, 0.5323, 0.08936, 0.08936, 0.08936, 0.08936, 0.08936, 0.5323, 0.08936, 0.9106, 0.9106, 0.9106, 0.08936, 0.9106, 0.08936, 0.9106, 0.9106, 0.9106, 0.9106, 0.9106, 0.9106, 0.9106, 0.9106, 0.9106, 0.9106, 0.08936, 0.9106, 0.08936, 0.08936, 0.08936, 0.08936, 0.08936, 0.9106, 0.5557, 0.08936, 0.9106, 0.08936, 0.9106, 0.08936, 0.5557, 0.08936, 0.9106, 0.08936, 0.9106, 0.9106, 0.9106, 0.9106, 0.9106, 0.08936, 0.08936, 0.9106, 0.08936, 0.9106, 0.08936, 0.9106, 0.08936, 0.9106, 0.5557, 0.9106, 0.9106, 0.9106, 0.9106, 0.9106, 0.5557, 0.9106, 0.9106, 0.9106, 0.9106, 0.9106, 0.9106, 0.9106, 0.9106, 0.9106, 0.5323, 0.9106, 0.08936, 0.9106, 0.08936, 0.9106, 0.5323, 0.9106, 0.08936, 0.9106, 0.08936, 0.9106, 0.08936, 0.9106, 0.08936, 0.9106, 0.5678, 1.0, 1.0, 1.0, 1.0, 1.0, 0.5678, 1.0, 1.0, 0.08936, 1.0, 0.0, 1.0, 0.0, 1.0, 0.08936, 0.0, 0.9106, 0.0, 1.0, 0.0, 1.0, 0.0, 0.9106, 1.0, 0.08936, 0.9106, 0.08936, 0.9106, 0.9106, 1.0, 0.9106, 0.08936, 0.9106, 0.0, 0.9106, 0.0, 1.0, 0.5557, 0.08936, 0.9106, 0.08936, 1.0, 0.0, 0.5678, 0.0, 0.9106, 0.08936, 1.0, 0.08936, 1.0, 0.0, 0.5323, 0.9106, 0.08936, 0.9106, 0.0, 1.0, 0.5393, 1.0, 1.0, 0.9106, 0.9106, 0.9106, 1.0, 1.0, 0.0, 0.9106, 0.08936, 0.9106, 0.08936, 0.08936, 0.0, 0.08936, 0.0, 0.08936, 0.08936, 0.08936, 0.0, 0.0, 0.0, 0.08936, 0.0, 0.9106, 0.0, 0.9106, 0.0, 0.08936, 0.5393, 0.0, 0.0, 0.0, 0.0, 0.0, 0.5393, 0.0, 1.0, 0.9106, 0.9106, 0.9106, 0.9106, 0.9106, 1.0, 0.9106, 0.5557, 0.08936, 0.9106, 0.08936, 0.9106, 0.08936, 0.5557, 0.08936, 1.0, 1.0, 1.0, 0.9106, 1.0, 0.9106, 1.0, 1.0, 0.08936, 0.08936, 0.5323, 0.08936, 0.5323, 0.08936, 0.08936, 0.08936, 0.5678, 0.0, 0.5393, 0.0, 0.5393, 0.0, 0.5678, 0.0, 0.5557, 0.9106, 0.5323, 0.9106, 0.5393, 1.0, 0.5678, 1.0, 0.08936, 0.08936, 0.5323, 0.08936, 0.5393, 0.0, 0.0, 0.0, 0.0, 1.0, 0.5393, 1.0, 0.5393, 1.0, 0.0, 1.0, 0.5557, 0.9106, 0.5323, 0.9106, 0.5323, 0.9106, 0.5557, 0.9106, 0.08936, 0.9106, 0.5323, 0.9106, 0.5323, 0.9106, 0.08936, 0.9106, 0.08936, 0.08936, 0.5323, 0.08936, 0.5323, 0.08936, 0.08936, 0.08936, 0.5557, 0.08936, 0.5323, 0.08936, 0.5323, 0.08936, 0.5557, 0.08936, 0.5557, 0.9106, 0.5323, 0.9106, 0.5323, 0.9106, 0.5557, 0.9106, 0.08936, 0.9106, 0.5323, 0.9106, 0.5323, 0.9106, 0.08936, 0.9106, 0.08936, 0.08936, 0.5323, 0.08936, 0.5323, 0.08936, 0.08936, 0.08936, 0.5557, 0.9106, 0.5323, 0.9106, 0.5323, 0.9106, 0.5557, 0.9106, 0.5557, 0.9106, 0.5323, 0.9106, 0.5323, 0.9106, 0.5557, 0.9106, 0.0, 1.0, 0.5393, 1.0, 0.5393, 1.0, 0.0, 1.0, 0.5678, 0.0, 0.5393, 0.0, 0.5393, 0.0, 0.5678, 0.0, 0.0, 0.0, 0.5393, 0.0, 0.5393, 0.0, 0.0, 0.0, 0.5678, 1.0, 0.5393, 1.0, 0.5393, 1.0, 0.5678, 1.0, 0.0, 0.0, 0.0, 1.0, 0.5393, 1.0, 0.5393, 0.0, 1.0, 1.0, 0.5678, 1.0, 0.5678, 1.0, 1.0, 1.0, 1.0, 0.0, 0.5678, 0.0, 0.5678, 0.0, 1.0, 0.0, 0.9106, 0.9106, 0.5557, 0.9106, 0.5557, 0.9106, 0.9106, 0.9106, 0.9106, 0.9106, 0.5557, 0.9106, 0.5557, 0.9106, 0.9106, 0.9106, 0.9106, 0.9106, 0.5557, 0.9106, 0.5557, 0.9106, 0.9106, 0.9106, 0.9106, 0.08936, 0.5557, 0.08936, 0.5557, 0.08936, 0.9106, 0.08936, 0.9106, 0.9106, 0.5557, 0.9106, 0.5557, 0.9106, 0.9106, 0.9106, 0.9106, 0.9106, 0.5557, 0.9106, 0.5678, 1.0, 1.0, 1.0, 1.0, 0.0, 0.5678, 0.0, 0.5678, 0.0, 1.0, 0.0, 0.5323, 0.08936, 0.5557, 0.08936, 0.5557, 0.08936, 0.5323, 0.08936, 0.5323, 0.08936, 0.5557, 0.08936, 0.5678, 0.0, 0.5393, 0.0, 0.5393, 1.0, 0.5678, 1.0, 0.5678, 1.0, 0.5393, 1.0, 0.5323, 0.9106, 0.5557, 0.9106, 0.5557, 0.9106, 0.5323, 0.9106, 0.5323, 0.08936, 0.5557, 0.08936, 0.5557, 0.08936, 0.5323, 0.08936, 0.5323, 0.9106, 0.5557, 0.9106, 0.5557, 0.9106, 0.5323, 0.9106, 0.5323, 0.08936, 0.5557, 0.08936, 0.5557, 0.08936, 0.5323, 0.08936, 0.5393, 1.0, 0.5678, 1.0, 0.5678, 1.0, 0.5393, 1.0, 0.5393, 0.0, 0.5678, 0.0, 0.5678, 0.0, 0.5393, 0.0, 0.5393, 0.0, 0.5393, 1.0, 0.5678, 1.0, 0.5678, 0.0, 0.5323, 0.08936, 0.5323, 0.9106, 0.5323, 0.9106, 0.5323, 0.08936, 0.5323, 0.08936, 0.5323, 0.9106, 0.5557, 0.9106, 0.5557, 0.08936, 0.5557, 0.9106, 0.5557, 0.08936, 0.5557, 0.08936, 0.5557, 0.9106, 0.5557, 0.08936, 0.5323, 0.08936, 0.5323, 0.08936, 0.5557, 0.08936, 0.5323, 0.9106, 0.5557, 0.9106, 0.5557, 0.9106, 0.5323, 0.9106])
me_plane_003.materials.append(mat_old_white_metal)
me_plane_003.materials.append(mat_procedural_frosted_glass)
me_plane_003.update()
me_plane_006 = bpy.data.meshes.new('Plane.006')
me_plane_006.from_pydata([(-0.9332, -0.8213, -1.232e-15), (0.6724, -0.8213, -1.638e-15), (-0.9332, 0.8213, -1.232e-15), (0.6724, 0.8213, -1.638e-15), (-1.0, 1.0, 0.05), (-1.0, -1.0, 0.05), (1.0, -1.0, 0.05), (1.0, 1.0, 0.05), (-1.0, 1.0, 0.0), (-1.0, -1.0, 0.0), (1.0, -1.0, 0.0), (1.0, 1.0, 0.0), (-1.0, 1.0, -0.08), (-1.0, -1.0, -0.08), (1.0, -1.0, -0.08), (1.0, 1.0, -0.08), (-0.9332, 0.8213, -0.08), (-0.9332, -0.8213, -0.08), (0.6724, -0.8213, -0.08), (0.6724, 0.8213, -0.08), (0.6724, 0.8213, -1.638e-15), (-0.9332, 0.8213, -1.232e-15), (0.6724, 0.8213, -0.08), (-0.9332, 0.8213, -0.08), (-0.9332, 0.8213, -1.232e-15), (-0.9332, -0.8213, -1.232e-15), (0.6724, -0.8213, -1.638e-15), (0.6724, 0.8213, -1.638e-15), (0.6724, 0.8213, -0.08), (-0.9332, 0.8213, -0.08), (-0.9332, -0.8213, -0.08), (0.6724, -0.8213, -0.08), (0.6724, 0.8213, -1.638e-15), (-0.9332, 0.8213, -1.232e-15), (0.6724, 0.8213, -0.08), (-0.9332, 0.8213, -0.08)], [], [(5, 4, 7, 6), (11, 8, 4, 7), (9, 10, 6, 5), (10, 11, 7, 6), (8, 9, 5, 4), (10, 9, 13, 14), (21, 0, 17, 23), (8, 11, 15, 12), (1, 20, 22, 31), (29, 30, 13, 12), (30, 18, 14, 13), (18, 28, 15, 14), (28, 29, 12, 15), (3, 2, 16, 19), (0, 1, 31, 17), (11, 10, 14, 15), (9, 8, 12, 13), (33, 32, 27, 24), (32, 34, 28, 27), (34, 35, 29, 28), (35, 33, 24, 29), (0, 21, 24, 25), (1, 0, 25, 26), (20, 1, 26, 27), (22, 20, 27, 28), (23, 17, 30, 29), (17, 31, 18, 30), (31, 22, 28, 18), (21, 23, 29, 24), (2, 3, 32, 33), (3, 19, 34, 32), (19, 16, 35, 34), (16, 2, 33, 35)])
me_plane_006.polygons.foreach_set('material_index', [1, 0, 0, 0, 0, 0, 0, 0, 0, 0, 0, 0, 0, 0, 0, 0, 0, 0, 0, 0, 0, 0, 0, 0, 0, 0, 0, 0, 0, 0, 0, 0, 0])
_uv = me_plane_006.uv_layers.new(name='UVMap')
_uv.uv.foreach_set('vector', [0.0, 0.0, 0.0, 1.0, 1.0, 1.0, 1.0, 0.0, 1.0, 1.0, 0.0, 1.0, 0.0, 1.0, 1.0, 1.0, 0.0, 0.0, 1.0, 0.0, 1.0, 0.0, 0.0, 0.0, 1.0, 0.0, 1.0, 1.0, 1.0, 1.0, 1.0, 0.0, 0.0, 1.0, 0.0, 0.0, 0.0, 0.0, 0.0, 1.0, 1.0, 0.0, 0.0, 0.0, 0.0, 0.0, 1.0, 0.0, 0.08936, 0.9106, 0.08936, 0.08936, 0.08936, 0.08936, 0.08936, 0.9106, 0.0, 1.0, 1.0, 1.0, 1.0, 1.0, 0.0, 1.0, 0.9106, 0.08936, 0.9106, 0.9106, 0.9106, 0.9106, 0.9106, 0.08936, 0.08936, 0.9106, 0.08936, 0.08936, 0.0, 0.0, 0.0, 1.0, 0.08936, 0.08936, 0.9106, 0.08936, 1.0, 0.0, 0.0, 0.0, 0.9106, 0.08936, 0.9106, 0.9106, 1.0, 1.0, 1.0, 0.0, 0.9106, 0.9106, 0.08936, 0.9106, 0.0, 1.0, 1.0, 1.0, 0.9106, 0.9106, 0.08936, 0.9106, 0.08936, 0.9106, 0.9106, 0.9106, 0.08936, 0.08936, 0.9106, 0.08936, 0.9106, 0.08936, 0.08936, 0.08936, 1.0, 1.0, 1.0, 0.0, 1.0, 0.0, 1.0, 1.0, 0.0, 0.0, 0.0, 1.0, 0.0, 1.0, 0.0, 0.0, 0.08936, 0.9106, 0.9106, 0.9106, 0.9106, 0.9106, 0.08936, 0.9106, 0.0, 0.0, 0.0, 0.0, 0.0, 0.0, 0.0, 0.0, 0.9106, 0.9106, 0.08936, 0.9106, 0.08936, 0.9106, 0.9106, 0.9106, 0.0, 0.0, 0.0, 0.0, 0.0, 0.0, 0.0, 0.0, 0.08936, 0.08936, 0.08936, 0.9106, 0.08936, 0.9106, 0.08936, 0.08936, 0.9106, 0.08936, 0.08936, 0.08936, 0.08936, 0.08936, 0.9106, 0.08936, 0.9106, 0.9106, 0.9106, 0.08936, 0.9106, 0.08936, 0.9106, 0.9106, 0.9106, 0.9106, 0.9106, 0.9106, 0.9106, 0.9106, 0.9106, 0.9106, 0.08936, 0.9106, 0.08936, 0.08936, 0.08936, 0.08936, 0.08936, 0.9106, 0.08936, 0.08936, 0.9106, 0.08936, 0.9106, 0.08936, 0.08936, 0.08936, 0.9106, 0.08936, 0.9106, 0.9106, 0.9106, 0.9106, 0.9106, 0.08936, 0.08936, 0.9106, 0.08936, 0.9106, 0.08936, 0.9106, 0.08936, 0.9106, 0.08936, 0.9106, 0.9106, 0.9106, 0.9106, 0.9106, 0.08936, 0.9106, 0.9106, 0.9106, 0.9106, 0.9106, 0.9106, 0.9106, 0.9106, 0.9106, 0.9106, 0.9106, 0.08936, 0.9106, 0.08936, 0.9106, 0.9106, 0.9106, 0.08936, 0.9106, 0.08936, 0.9106, 0.08936, 0.9106, 0.08936, 0.9106])
_uv = me_plane_006.uv_layers.new(name='automap')
_uv.uv.foreach_set('vector', [-0.0001038, -0.0001038, -0.0001038, 1.0, 1.0, 1.0, 1.0, -0.0001038, 1.0, 1.0, 0.0, 1.0, 0.0, 1.0, 1.0, 1.0, 0.0, 0.0, 1.0, 0.0, 1.0, 0.0, 0.0, 0.0, 1.0, 0.0, 1.0, 1.0, 1.0, 1.0, 1.0, 0.0, 0.0, 1.0, 0.0, 0.0, 0.0, 0.0, 0.0, 1.0, 1.0, 0.0, 0.0, 0.0, 0.0, 0.0, 1.0, 0.0, 0.08936, 0.9106, 0.08936, 0.08936, 0.08936, 0.08936, 0.08936, 0.9106, 0.0, 1.0, 1.0, 1.0, 1.0, 1.0, 0.0, 1.0, 0.9106, 0.08936, 0.9106, 0.9106, 0.9106, 0.9106, 0.9106, 0.08936, 0.08936, 0.9106, 0.08936, 0.08936, 0.0, 0.0, 0.0, 1.0, 0.08936, 0.08936, 0.9106, 0.08936, 1.0, 0.0, 0.0, 0.0, 0.9106, 0.08936, 0.9106, 0.9106, 1.0, 1.0, 1.0, 0.0, 0.9106, 0.9106, 0.08936, 0.9106, 0.0, 1.0, 1.0, 1.0, 0.9106, 0.9106, 0.08936, 0.9106, 0.08936, 0.9106, 0.9106, 0.9106, 0.08936, 0.08936, 0.9106, 0.08936, 0.9106, 0.08936, 0.08936, 0.08936, 1.0, 1.0, 1.0, 0.0, 1.0, 0.0, 1.0, 1.0, 0.0, 0.0, 0.0, 1.0, 0.0, 1.0, 0.0, 0.0, 0.08936, 0.9106, 0.9106, 0.9106, 0.9106, 0.9106, 0.08936, 0.9106, 0.0, 0.0, 0.0, 0.0, 0.0, 0.0, 0.0, 0.0, 0.9106, 0.9106, 0.08936, 0.9106, 0.08936, 0.9106, 0.9106, 0.9106, 0.0, 0.0, 0.0, 0.0, 0.0, 0.0, 0.0, 0.0, 0.08936, 0.08936, 0.08936, 0.9106, 0.08936, 0.9106, 0.08936, 0.08936, 0.9106, 0.08936, 0.08936, 0.08936, 0.08936, 0.08936, 0.9106, 0.08936, 0.9106, 0.9106, 0.9106, 0.08936, 0.9106, 0.08936, 0.9106, 0.9106, 0.9106, 0.9106, 0.9106, 0.9106, 0.9106, 0.9106, 0.9106, 0.9106, 0.08936, 0.9106, 0.08936, 0.08936, 0.08936, 0.08936, 0.08936, 0.9106, 0.08936, 0.08936, 0.9106, 0.08936, 0.9106, 0.08936, 0.08936, 0.08936, 0.9106, 0.08936, 0.9106, 0.9106, 0.9106, 0.9106, 0.9106, 0.08936, 0.08936, 0.9106, 0.08936, 0.9106, 0.08936, 0.9106, 0.08936, 0.9106, 0.08936, 0.9106, 0.9106, 0.9106, 0.9106, 0.9106, 0.08936, 0.9106, 0.9106, 0.9106, 0.9106, 0.9106, 0.9106, 0.9106, 0.9106, 0.9106, 0.9106, 0.9106, 0.08936, 0.9106, 0.08936, 0.9106, 0.9106, 0.9106, 0.08936, 0.9106, 0.08936, 0.9106, 0.08936, 0.9106, 0.08936, 0.9106])
_uv.active_render = True
me_plane_006.materials.append(mat_old_white_metal)
me_plane_006.materials.append(mat_procedural_frosted_glass)
me_plane_006.materials.append(mat_board)
me_plane_006.auto_texspace = False
me_plane_006.update()
me_plane_007 = bpy.data.meshes.new('Plane.007')
me_plane_007.from_pydata([(-0.9332, -0.8847, -2.83e-09), (0.6724, -0.8847, -2.83e-09), (-0.9332, 0.7578, -2.83e-09), (0.6724, 0.7578, -2.83e-09), (-1.0, 0.9366, 0.05), (-1.0, -1.063, 0.05), (1.0, -1.063, 0.05), (1.0, 0.9366, 0.05), (-1.0, 0.9366, -2.83e-09), (-1.0, -1.063, -2.83e-09), (1.0, -1.063, -2.83e-09), (1.0, 0.9366, -2.83e-09), (-1.0, 0.9366, -0.08), (-1.0, -1.063, -0.08), (1.0, -1.063, -0.08), (1.0, 0.9366, -0.08), (-0.9332, 0.7578, -0.08), (-0.9332, -0.8847, -0.08), (0.6724, -0.8847, -0.08), (0.6724, 0.7578, -0.08), (0.6724, 0.7578, -2.83e-09), (-0.9332, 0.7578, -2.83e-09), (0.6724, 0.7578, -0.08), (-0.9332, 0.7578, -0.08), (-0.9332, 0.7578, -2.83e-09), (-0.9332, -0.8847, -2.83e-09), (0.6724, -0.8847, -2.83e-09), (0.6724, 0.7578, -2.83e-09), (0.6724, 0.7578, -0.08), (-0.9332, 0.7578, -0.08), (-0.9332, -0.8847, -0.08), (0.6724, -0.8847, -0.08), (0.6724, 0.7578, -2.83e-09), (-0.9332, 0.7578, -2.83e-09), (0.6724, 0.7578, -0.08), (-0.9332, 0.7578, -0.08), (1.0, 0.7578, -0.08), (-1.0, 0.7578, -0.08), (-1.0, -0.8847, -0.08), (1.0, -0.8847, -0.08), (-1.0, -0.8847, -0.2675), (-1.0, -1.063, -0.2675), (1.0, -1.063, -0.2675), (1.0, 0.7578, -0.2675), (1.0, 0.9366, -0.2675), (-1.0, 0.9366, -0.2675), (-0.9332, 0.7578, -0.2675), (-0.9332, -0.8847, -0.2675), (0.6724, -0.8847, -0.2675), (0.6724, 0.7578, -0.2675), (-1.0, 0.7578, -0.2675), (1.0, -0.8847, -0.2675), (0.07865, -1.063, -2.83e-09), (0.07865, 0.9366, -2.83e-09), (0.07865, -1.063, 0.05), (0.07865, 0.9366, 0.05), (-0.06725, -0.8847, -2.83e-09), (-0.06725, 0.7578, -2.83e-09), (0.07865, -1.063, -0.08), (0.07865, 0.9366, -0.08), (-0.06725, -0.8847, -0.08), (-0.06725, 0.7578, -0.08), (-0.06725, 0.7578, -2.83e-09), (-0.06725, 0.7578, -0.08), (-0.06725, -0.8847, -2.83e-09), (-0.06725, -0.8847, -0.08), (-0.06725, 0.7578, -2.83e-09), (-0.06725, 0.7578, -0.08), (0.07865, -1.063, -0.2675), (0.07865, 0.9366, -0.2675), (-0.06725, -0.8847, -0.2675), (-0.06725, 0.7578, -0.2675), (0.1355, -1.063, -2.83e-09), (0.1355, -1.063, 0.05), (-0.02159, -0.8847, -2.83e-09), (0.1355, -1.063, -0.08), (-0.02159, -0.8847, -0.08), (-0.02159, -0.8847, -2.83e-09), (-0.02159, -0.8847, -0.08), (0.1355, -1.063, -0.2675), (-0.02159, -0.8847, -0.2675), (0.1355, 0.9366, -2.83e-09), (0.1355, 0.9366, 0.05), (-0.02159, 0.7578, -2.83e-09), (0.1355, 0.9366, -0.08), (-0.02159, 0.7578, -0.08), (-0.02159, 0.7578, -2.83e-09), (-0.02159, 0.7578, -0.08), (-0.02159, 0.7578, -2.83e-09), (-0.02159, 0.7578, -0.08), (0.1355, 0.9366, -0.2675), (-0.02159, 0.7578, -0.2675), (-0.02159, 0.7578, -0.2589), (-0.06725, 0.7578, -0.2589), (-0.06725, -0.8847, -0.2589), (-0.02159, -0.8847, -0.2589)], [], [(73, 82, 7, 6), (53, 55, 4, 8), (72, 10, 6, 73), (10, 6, 7, 11), (8, 9, 5, 4), (52, 9, 13, 58), (21, 23, 17, 0), (81, 84, 15, 11), (1, 20, 22, 31), (29, 46, 47, 30), (18, 39, 51, 48), (61, 29, 46, 71), (13, 41, 40, 38), (66, 2, 16, 67), (77, 1, 31, 78), (11, 10, 14, 39, 36, 15), (9, 8, 12, 37, 38, 13), (86, 83, 27, 32), (32, 27, 28, 34), (63, 61, 29, 35), (35, 29, 24, 33), (0, 25, 24, 21), (64, 56, 25, 0), (20, 27, 26, 1), (22, 28, 27, 20), (23, 29, 30, 17), (78, 76, 18, 31), (31, 18, 28, 22), (21, 24, 29, 23), (88, 86, 32, 3), (3, 32, 34, 19), (67, 63, 35, 16), (16, 35, 33, 2), (84, 90, 44, 15), (39, 14, 42, 51), (37, 12, 45, 50), (39, 18, 28, 36), (46, 50, 45), (80, 48, 42, 79), (48, 51, 42), (71, 46, 45, 69), (43, 49, 44), (50, 46, 47, 40), (40, 47, 41), (38, 37, 50, 40), (58, 13, 41, 68), (36, 28, 49, 43), (76, 18, 48, 80), (15, 36, 43, 44), (30, 60, 70, 47), (75, 58, 68, 79), (91, 71, 69, 90), (47, 70, 68, 41), (12, 45, 69, 59), (89, 87, 63, 67), (2, 33, 62, 66), (17, 30, 60, 65), (77, 74, 56, 64), (87, 85, 61, 63), (33, 24, 57, 62), (0, 64, 65, 17), (88, 89, 67, 66), (85, 91, 71, 61), (8, 12, 59, 53), (72, 52, 58, 75), (9, 52, 54, 5), (81, 82, 55, 53), (5, 4, 55, 54), (11, 7, 82, 81), (10, 72, 75, 14), (28, 85, 91, 49), (3, 88, 89, 19), (34, 28, 85, 87), (1, 26, 74, 77), (19, 34, 87, 89), (49, 91, 90, 44), (14, 75, 79, 42), (60, 70, 80, 76), (70, 80, 79, 68), (59, 69, 90, 84), (66, 62, 86, 88), (65, 60, 76, 78), (62, 57, 83, 86), (64, 65, 78, 77), (53, 59, 84, 81), (52, 72, 73, 54), (54, 55, 82, 73), (56, 57, 93, 94), (94, 93, 92, 95), (83, 74, 95, 92), (74, 95, 94, 56), (57, 93, 92, 83)])
me_plane_007.polygons.foreach_set('material_index', [2, 0, 0, 0, 0, 0, 0, 0, 0, 0, 0, 0, 0, 0, 0, 0, 0, 0, 0, 0, 0, 0, 0, 0, 0, 0, 0, 0, 0, 0, 0, 0, 0, 0, 0, 0, 0, 0, 0, 0, 0, 0, 0, 0, 0, 0, 0, 0, 0, 0, 0, 0, 0, 0, 0, 0, 0, 0, 0, 0, 0, 0, 0, 0, 0, 0, 0, 2, 0, 0, 0, 0, 0, 0, 0, 0, 0, 0, 0, 0, 0, 0, 0, 0, 0, 0, 2, 0, 0, 0, 0, 0])
_uv = me_plane_007.uv_layers.new(name='UVMap')
_uv.uv.foreach_set('vector', [0.5678, 0.0, 0.5678, 1.0, 1.0, 1.0, 1.0, 0.0, 0.5393, 1.0, 0.5393, 1.0, 0.0, 1.0, 0.0, 1.0, 0.5678, 0.0, 1.0, 0.0, 1.0, 0.0, 0.5678, 0.0, 1.0, 0.0, 1.0, 0.0, 1.0, 1.0, 1.0, 1.0, 0.0, 1.0, 0.0, 0.0, 0.0, 0.0, 0.0, 1.0, 0.5393, 0.0, 0.0, 0.0, 0.0, 0.0, 0.5393, 0.0, 0.08936, 0.9106, 0.08936, 0.9106, 0.08936, 0.08936, 0.08936, 0.08936, 0.5678, 1.0, 0.5678, 1.0, 1.0, 1.0, 1.0, 1.0, 0.9106, 0.08936, 0.9106, 0.9106, 0.9106, 0.9106, 0.9106, 0.08936, 0.08936, 0.9106, 0.08936, 0.9106, 0.08936, 0.08936, 0.08936, 0.08936, 0.9106, 0.08936, 1.0, 0.08936, 1.0, 0.08936, 0.9106, 0.08936, 0.5323, 0.9106, 0.08936, 0.9106, 0.08936, 0.9106, 0.5323, 0.9106, 0.0, 0.0, 0.0, 0.0, 0.0, 0.08936, 0.0, 0.08936, 0.5323, 0.9106, 0.08936, 0.9106, 0.08936, 0.9106, 0.5323, 0.9106, 0.5557, 0.08936, 0.9106, 0.08936, 0.9106, 0.08936, 0.5557, 0.08936, 1.0, 1.0, 1.0, 0.0, 1.0, 0.0, 1.0, 0.08936, 1.0, 0.9106, 1.0, 1.0, 0.0, 0.0, 0.0, 1.0, 0.0, 1.0, 0.0, 0.9106, 0.0, 0.08936, 0.0, 0.0, 0.5557, 0.9106, 0.5557, 0.9106, 0.9106, 0.9106, 0.9106, 0.9106, 0.0, 0.0, 0.0, 0.0, 0.0, 0.0, 0.0, 0.0, 0.5323, 0.9106, 0.5323, 0.9106, 0.08936, 0.9106, 0.08936, 0.9106, 0.0, 0.0, 0.0, 0.0, 0.0, 0.0, 0.0, 0.0, 0.08936, 0.08936, 0.08936, 0.08936, 0.08936, 0.9106, 0.08936, 0.9106, 0.5323, 0.08936, 0.5323, 0.08936, 0.08936, 0.08936, 0.08936, 0.08936, 0.9106, 0.9106, 0.9106, 0.9106, 0.9106, 0.08936, 0.9106, 0.08936, 0.9106, 0.9106, 0.9106, 0.9106, 0.9106, 0.9106, 0.9106, 0.9106, 0.08936, 0.9106, 0.08936, 0.9106, 0.08936, 0.08936, 0.08936, 0.08936, 0.5557, 0.08936, 0.5557, 0.08936, 0.9106, 0.08936, 0.9106, 0.08936, 0.9106, 0.08936, 0.9106, 0.08936, 0.9106, 0.9106, 0.9106, 0.9106, 0.08936, 0.9106, 0.08936, 0.9106, 0.08936, 0.9106, 0.08936, 0.9106, 0.5557, 0.9106, 0.5557, 0.9106, 0.9106, 0.9106, 0.9106, 0.9106, 0.9106, 0.9106, 0.9106, 0.9106, 0.9106, 0.9106, 0.9106, 0.9106, 0.5323, 0.9106, 0.5323, 0.9106, 0.08936, 0.9106, 0.08936, 0.9106, 0.08936, 0.9106, 0.08936, 0.9106, 0.08936, 0.9106, 0.08936, 0.9106, 0.5678, 1.0, 0.5678, 1.0, 1.0, 1.0, 1.0, 1.0, 1.0, 0.08936, 1.0, 0.0, 1.0, 0.0, 1.0, 0.08936, 0.0, 0.9106, 0.0, 1.0, 0.0, 1.0, 0.0, 0.9106, 1.0, 0.08936, 0.9106, 0.08936, 0.9106, 0.9106, 1.0, 0.9106, 0.08936, 0.9106, 0.0, 0.9106, 0.0, 1.0, 0.5557, 0.08936, 0.9106, 0.08936, 1.0, 0.0, 0.5678, 0.0, 0.9106, 0.08936, 1.0, 0.08936, 1.0, 0.0, 0.5323, 0.9106, 0.08936, 0.9106, 0.0, 1.0, 0.5393, 1.0, 1.0, 0.9106, 0.9106, 0.9106, 1.0, 1.0, 0.0, 0.9106, 0.08936, 0.9106, 0.08936, 0.08936, 0.0, 0.08936, 0.0, 0.08936, 0.08936, 0.08936, 0.0, 0.0, 0.0, 0.08936, 0.0, 0.9106, 0.0, 0.9106, 0.0, 0.08936, 0.5393, 0.0, 0.0, 0.0, 0.0, 0.0, 0.5393, 0.0, 1.0, 0.9106, 0.9106, 0.9106, 0.9106, 0.9106, 1.0, 0.9106, 0.5557, 0.08936, 0.9106, 0.08936, 0.9106, 0.08936, 0.5557, 0.08936, 1.0, 1.0, 1.0, 0.9106, 1.0, 0.9106, 1.0, 1.0, 0.08936, 0.08936, 0.5323, 0.08936, 0.5323, 0.08936, 0.08936, 0.08936, 0.5678, 0.0, 0.5393, 0.0, 0.5393, 0.0, 0.5678, 0.0, 0.5557, 0.9106, 0.5323, 0.9106, 0.5393, 1.0, 0.5678, 1.0, 0.08936, 0.08936, 0.5323, 0.08936, 0.5393, 0.0, 0.0, 0.0, 0.0, 1.0, 0.0, 1.0, 0.5393, 1.0, 0.5393, 1.0, 0.5557, 0.9106, 0.5557, 0.9106, 0.5323, 0.9106, 0.5323, 0.9106, 0.08936, 0.9106, 0.08936, 0.9106, 0.5323, 0.9106, 0.5323, 0.9106, 0.08936, 0.08936, 0.08936, 0.08936, 0.5323, 0.08936, 0.5323, 0.08936, 0.5557, 0.08936, 0.5557, 0.08936, 0.5323, 0.08936, 0.5323, 0.08936, 0.5557, 0.9106, 0.5557, 0.9106, 0.5323, 0.9106, 0.5323, 0.9106, 0.08936, 0.9106, 0.08936, 0.9106, 0.5323, 0.9106, 0.5323, 0.9106, 0.08936, 0.08936, 0.5323, 0.08936, 0.5323, 0.08936, 0.08936, 0.08936, 0.5557, 0.9106, 0.5557, 0.9106, 0.5323, 0.9106, 0.5323, 0.9106, 0.5557, 0.9106, 0.5557, 0.9106, 0.5323, 0.9106, 0.5323, 0.9106, 0.0, 1.0, 0.0, 1.0, 0.5393, 1.0, 0.5393, 1.0, 0.5678, 0.0, 0.5393, 0.0, 0.5393, 0.0, 0.5678, 0.0, 0.0, 0.0, 0.5393, 0.0, 0.5393, 0.0, 0.0, 0.0, 0.5678, 1.0, 0.5678, 1.0, 0.5393, 1.0, 0.5393, 1.0, 0.0, 0.0, 0.0, 1.0, 0.5393, 1.0, 0.5393, 0.0, 1.0, 1.0, 1.0, 1.0, 0.5678, 1.0, 0.5678, 1.0, 1.0, 0.0, 0.5678, 0.0, 0.5678, 0.0, 1.0, 0.0, 0.9106, 0.9106, 0.5557, 0.9106, 0.5557, 0.9106, 0.9106, 0.9106, 0.9106, 0.9106, 0.5557, 0.9106, 0.5557, 0.9106, 0.9106, 0.9106, 0.9106, 0.9106, 0.9106, 0.9106, 0.5557, 0.9106, 0.5557, 0.9106, 0.9106, 0.08936, 0.9106, 0.08936, 0.5557, 0.08936, 0.5557, 0.08936, 0.9106, 0.9106, 0.9106, 0.9106, 0.5557, 0.9106, 0.5557, 0.9106, 0.9106, 0.9106, 0.5557, 0.9106, 0.5678, 1.0, 1.0, 1.0, 1.0, 0.0, 0.5678, 0.0, 0.5678, 0.0, 1.0, 0.0, 0.5323, 0.08936, 0.5323, 0.08936, 0.5557, 0.08936, 0.5557, 0.08936, 0.5323, 0.08936, 0.5557, 0.08936, 0.5678, 0.0, 0.5393, 0.0, 0.5393, 1.0, 0.5393, 1.0, 0.5678, 1.0, 0.5678, 1.0, 0.5323, 0.9106, 0.5323, 0.9106, 0.5557, 0.9106, 0.5557, 0.9106, 0.5323, 0.08936, 0.5323, 0.08936, 0.5557, 0.08936, 0.5557, 0.08936, 0.5323, 0.9106, 0.5323, 0.9106, 0.5557, 0.9106, 0.5557, 0.9106, 0.5323, 0.08936, 0.5323, 0.08936, 0.5557, 0.08936, 0.5557, 0.08936, 0.5393, 1.0, 0.5393, 1.0, 0.5678, 1.0, 0.5678, 1.0, 0.5393, 0.0, 0.5678, 0.0, 0.5678, 0.0, 0.5393, 0.0, 0.5393, 0.0, 0.5393, 1.0, 0.5678, 1.0, 0.5678, 0.0, 0.5323, 0.08936, 0.5323, 0.9106, 0.5323, 0.9106, 0.5323, 0.08936, 0.5323, 0.08936, 0.5323, 0.9106, 0.5557, 0.9106, 0.5557, 0.08936, 0.5557, 0.9106, 0.5557, 0.08936, 0.5557, 0.08936, 0.5557, 0.9106, 0.5557, 0.08936, 0.5557, 0.08936, 0.5323, 0.08936, 0.5323, 0.08936, 0.5323, 0.9106, 0.5323, 0.9106, 0.5557, 0.9106, 0.5557, 0.9106])
me_plane_007.materials.append(mat_old_white_metal)
me_plane_007.materials.append(mat_board)
me_plane_007.materials.append(mat_procedural_frosted_glass)
me_plane_007.update()
me_cube_001 = bpy.data.meshes.new('Cube.001')
me_cube_001.from_pydata([(-1.0, -1.0, -1.0), (-1.0, -1.0, 1.0), (-1.0, 1.0, -1.0), (-1.0, 1.0, 1.0), (1.0, -1.0, -1.0), (1.0, -1.0, 1.0), (1.0, 1.0, -1.0), (1.0, 1.0, 1.0), (75.32, -1.0, -1.0), (75.32, -1.0, 1.0), (75.32, 1.0, -1.0), (75.32, 1.0, 1.0), (77.32, -1.0, -1.0), (77.32, -1.0, 1.0), (77.32, 1.0, -1.0), (77.32, 1.0, 1.0), (-0.9932, -1.0, 1.049), (77.32, -1.0, 1.049), (-0.9932, 1.0, 1.049), (77.32, 1.0, 1.049), (-0.9932, -1.0, 1.0), (77.32, -1.0, 1.0), (-0.9932, 1.0, 1.0), (77.32, 1.0, 1.0), (-0.9932, 1.0, 1.153), (-0.9932, -1.0, 1.153), (77.32, -1.0, 1.153), (77.32, 1.0, 1.153), (-0.9932, 1.0, 1.197), (-0.9932, -1.0, 1.197), (77.32, -1.0, 1.197), (77.32, 1.0, 1.197), (-0.9932, 1.0, 1.259), (-0.9932, -1.0, 1.259), (77.32, -1.0, 1.259), (77.32, 1.0, 1.259), (-1.0, -3.113, -1.0), (-1.0, -3.113, 1.0), (1.0, -3.113, 1.0), (1.0, -3.113, -1.0), (75.32, -3.113, -1.0), (75.32, -3.113, 1.0), (77.32, -3.113, 1.0), (77.32, -3.113, -1.0), (-0.9932, -3.113, 1.049), (77.32, -3.113, 1.049), (77.32, -3.113, 1.0), (-0.9932, -3.113, 1.0), (-0.9932, -3.113, 1.153), (77.32, -3.113, 1.153), (-0.9932, -3.113, 1.197), (77.32, -3.113, 1.197), (-0.9932, -3.113, 1.259), (77.32, -3.113, 1.259), (-1.0, -3.346, -1.0), (-1.0, -3.346, 1.0), (1.0, -3.346, 1.0), (1.0, -3.346, -1.0), (75.32, -3.346, -1.0), (75.32, -3.346, 1.0), (77.32, -3.346, 1.0), (77.32, -3.346, -1.0), (-0.9932, -3.346, 1.049), (77.32, -3.346, 1.049), (77.32, -3.346, 1.0), (-0.9932, -3.346, 1.0), (-0.9932, -3.346, 1.153), (77.32, -3.346, 1.153), (-0.9932, -3.346, 1.197), (77.32, -3.346, 1.197), (-0.9932, -3.346, 1.259), (77.32, -3.346, 1.259)], [(3, 15)], [(0, 1, 3, 2), (2, 3, 7, 6), (6, 7, 5, 4), (1, 0, 36, 37), (2, 6, 4, 0), (7, 3, 1, 5), (8, 9, 11, 10), (10, 11, 15, 14), (14, 15, 13, 12), (13, 9, 41, 42), (10, 14, 12, 8), (15, 11, 9, 13), (8, 12, 43, 40), (18, 19, 23, 22), (22, 23, 21, 20), (26, 30, 51, 49), (18, 22, 20, 16), (23, 19, 17, 21), (24, 25, 29, 28), (17, 19, 27, 26), (18, 16, 25, 24), (19, 18, 24, 27), (30, 31, 35, 34), (27, 24, 28, 31), (12, 13, 42, 43), (26, 27, 31, 30), (33, 34, 35, 32), (28, 29, 33, 32), (31, 28, 32, 35), (33, 29, 50, 52), (2, 14, 15, 23, 22, 3), (53, 52, 70, 71), (38, 37, 55, 56), (44, 47, 65, 62), (49, 51, 69, 67), (36, 39, 57, 54), (47, 46, 64, 65), (34, 33, 52, 53), (4, 5, 38, 39), (0, 4, 39, 36), (17, 26, 49, 45), (20, 21, 46, 47), (29, 25, 48, 50), (5, 1, 37, 38), (25, 16, 44, 48), (16, 20, 47, 44), (30, 34, 53, 51), (21, 17, 45, 46), (9, 8, 40, 41), (57, 56, 55, 54), (61, 60, 59, 58), (62, 63, 67, 66), (65, 64, 63, 62), (66, 67, 69, 68), (68, 69, 71, 70), (46, 45, 63, 64), (41, 40, 58, 59), (51, 53, 71, 69), (43, 42, 60, 61), (52, 50, 68, 70), (45, 49, 67, 63), (40, 43, 61, 58), (48, 44, 62, 66), (42, 41, 59, 60), (37, 36, 54, 55), (39, 38, 56, 57), (50, 48, 66, 68)])
me_cube_001.polygons.foreach_set('material_index', [0, 0, 0, 0, 0, 0, 0, 0, 0, 0, 0, 0, 0, 0, 0, 0, 0, 0, 0, 0, 0, 0, 0, 0, 0, 0, 0, 0, 0, 0, 2, 0, 0, 0, 0, 0, 0, 0, 0, 0, 0, 0, 0, 0, 0, 0, 0, 0, 0, 0, 0, 0, 0, 0, 0, 0, 0, 0, 0, 0, 0, 0, 0, 0, 0, 0, 0])
_uv = me_cube_001.uv_layers.new(name='UVMap')
_uv.uv.foreach_set('vector', [0.375, 0.0, 0.625, 0.0, 0.625, 0.25, 0.375, 0.25, 0.375, 0.25, 0.625, 0.25, 0.625, 0.5, 0.375, 0.5, 0.375, 0.5, 0.625, 0.5, 0.625, 0.75, 0.375, 0.75, 0.625, 0.0, 0.375, 0.0, 0.375, 0.0, 0.625, 0.0, 0.125, 0.5, 0.375, 0.5, 0.375, 0.75, 0.125, 0.75, 0.625, 0.5, 0.875, 0.5, 0.875, 0.75, 0.625, 0.75, 0.375, 0.0, 0.625, 0.0, 0.625, 0.25, 0.375, 0.25, 0.375, 0.25, 0.625, 0.25, 0.625, 0.5, 0.375, 0.5, 0.375, 0.5, 0.625, 0.5, 0.625, 0.75, 0.375, 0.75, 0.625, 0.75, 0.875, 0.75, 0.875, 0.75, 0.625, 0.75, 0.125, 0.5, 0.375, 0.5, 0.375, 0.75, 0.125, 0.75, 0.625, 0.5, 0.875, 0.5, 0.875, 0.75, 0.625, 0.75, 0.125, 0.75, 0.375, 0.75, 0.375, 0.75, 0.125, 0.75, 0.375, 0.25, 0.625, 0.25, 0.625, 0.5, 0.375, 0.5, 0.375, 0.5, 0.625, 0.5, 0.625, 0.75, 0.375, 0.75, 0.875, 0.75, 0.875, 0.75, 0.875, 0.75, 0.875, 0.75, 0.125, 0.5, 0.375, 0.5, 0.375, 0.75, 0.125, 0.75, 0.625, 0.5, 0.875, 0.5, 0.875, 0.75, 0.625, 0.75, 0.125, 0.5, 0.125, 0.75, 0.125, 0.75, 0.125, 0.5, 0.875, 0.75, 0.875, 0.5, 0.875, 0.5, 0.875, 0.75, 0.125, 0.5, 0.125, 0.75, 0.125, 0.75, 0.125, 0.5, 0.625, 0.25, 0.375, 0.25, 0.375, 0.25, 0.625, 0.25, 0.875, 0.75, 0.875, 0.5, 0.875, 0.5, 0.875, 0.75, 0.625, 0.25, 0.375, 0.25, 0.375, 0.25, 0.625, 0.25, 0.375, 0.75, 0.625, 0.75, 0.625, 0.75, 0.375, 0.75, 0.875, 0.75, 0.875, 0.5, 0.875, 0.5, 0.875, 0.75, 0.375, 0.0, 0.625, 0.0, 0.625, 0.25, 0.375, 0.25, 0.125, 0.5, 0.125, 0.75, 0.125, 0.75, 0.125, 0.5, 0.625, 0.25, 0.375, 0.25, 0.375, 0.25, 0.625, 0.25, 0.125, 0.75, 0.125, 0.75, 0.125, 0.75, 0.125, 0.75, 0.375, 0.25, 0.375, 0.5, 0.625, 0.5, 0.625, 0.5, 0.375, 0.5, 0.625, 0.25, 0.625, 0.0, 0.375, 0.0, 0.375, 0.0, 0.625, 0.0, 0.625, 0.75, 0.875, 0.75, 0.875, 0.75, 0.625, 0.75, 0.125, 0.75, 0.375, 0.75, 0.375, 0.75, 0.125, 0.75, 0.875, 0.75, 0.875, 0.75, 0.875, 0.75, 0.875, 0.75, 0.125, 0.75, 0.375, 0.75, 0.375, 0.75, 0.125, 0.75, 0.375, 0.75, 0.625, 0.75, 0.625, 0.75, 0.375, 0.75, 0.625, 0.0, 0.375, 0.0, 0.375, 0.0, 0.625, 0.0, 0.375, 0.75, 0.625, 0.75, 0.625, 0.75, 0.375, 0.75, 0.125, 0.75, 0.375, 0.75, 0.375, 0.75, 0.125, 0.75, 0.875, 0.75, 0.875, 0.75, 0.875, 0.75, 0.875, 0.75, 0.375, 0.75, 0.625, 0.75, 0.625, 0.75, 0.375, 0.75, 0.125, 0.75, 0.125, 0.75, 0.125, 0.75, 0.125, 0.75, 0.625, 0.75, 0.875, 0.75, 0.875, 0.75, 0.625, 0.75, 0.125, 0.75, 0.125, 0.75, 0.125, 0.75, 0.125, 0.75, 0.125, 0.75, 0.375, 0.75, 0.375, 0.75, 0.125, 0.75, 0.875, 0.75, 0.875, 0.75, 0.875, 0.75, 0.875, 0.75, 0.625, 0.75, 0.875, 0.75, 0.875, 0.75, 0.625, 0.75, 0.625, 0.0, 0.375, 0.0, 0.375, 0.0, 0.625, 0.0, 0.375, 0.75, 0.625, 0.75, 0.625, 1.0, 0.375, 1.0, 0.375, 0.75, 0.625, 0.75, 0.625, 1.0, 0.375, 1.0, 0.375, 1.0, 0.625, 1.0, 0.625, 1.0, 0.375, 1.0, 0.375, 0.75, 0.625, 0.75, 0.625, 1.0, 0.375, 1.0, 0.375, 1.0, 0.625, 1.0, 0.625, 1.0, 0.375, 1.0, 0.375, 1.0, 0.625, 1.0, 0.625, 1.0, 0.375, 1.0, 0.625, 0.75, 0.875, 0.75, 0.875, 0.75, 0.625, 0.75, 0.625, 0.0, 0.375, 0.0, 0.375, 0.0, 0.625, 0.0, 0.875, 0.75, 0.875, 0.75, 0.875, 0.75, 0.875, 0.75, 0.375, 0.75, 0.625, 0.75, 0.625, 0.75, 0.375, 0.75, 0.125, 0.75, 0.125, 0.75, 0.125, 0.75, 0.125, 0.75, 0.875, 0.75, 0.875, 0.75, 0.875, 0.75, 0.875, 0.75, 0.125, 0.75, 0.375, 0.75, 0.375, 0.75, 0.125, 0.75, 0.125, 0.75, 0.125, 0.75, 0.125, 0.75, 0.125, 0.75, 0.625, 0.75, 0.875, 0.75, 0.875, 0.75, 0.625, 0.75, 0.625, 0.0, 0.375, 0.0, 0.375, 0.0, 0.625, 0.0, 0.375, 0.75, 0.625, 0.75, 0.625, 0.75, 0.375, 0.75, 0.125, 0.75, 0.125, 0.75, 0.125, 0.75, 0.125, 0.75])
_uv = me_cube_001.uv_layers.new(name='automap')
_uv.uv.foreach_set('vector', [0.0, 0.0, 1.0, 0.0, 1.0, 1.0, 0.0, 1.0, 0.0, 0.0, 1.0, 0.0, 1.0, 1.0, 0.0, 1.0, 0.0, 0.0, 1.0, 0.0, 1.0, 1.0, 0.0, 1.0, 0.0, 0.0, 1.0, 0.0, 1.0, 1.0, 0.0, 1.0, 0.0, 0.0, 1.0, 0.0, 1.0, 1.0, 0.0, 1.0, 0.0, 0.0, 1.0, 0.0, 1.0, 1.0, 0.0, 1.0, 0.0, 0.0, 1.0, 0.0, 1.0, 1.0, 0.0, 1.0, 0.0, 0.0, 1.0, 0.0, 1.0, 1.0, 0.0, 1.0, 0.0, 0.0, 1.0, 0.0, 1.0, 1.0, 0.0, 1.0, 0.0, 0.0, 1.0, 0.0, 1.0, 1.0, 0.0, 1.0, 0.0, 0.0, 1.0, 0.0, 1.0, 1.0, 0.0, 1.0, 0.0, 0.0, 1.0, 0.0, 1.0, 1.0, 0.0, 1.0, 0.0, 0.0, 1.0, 0.0, 1.0, 1.0, 0.0, 1.0, 0.0, 0.0, 1.0, 0.0, 1.0, 1.0, 0.0, 1.0, 0.0, 0.0, 1.0, 0.0, 1.0, 1.0, 0.0, 1.0, 0.0, 0.0, 1.0, 0.0, 1.0, 1.0, 0.0, 1.0, 0.0, 0.0, 1.0, 0.0, 1.0, 1.0, 0.0, 1.0, 0.0, 0.0, 1.0, 0.0, 1.0, 1.0, 0.0, 1.0, 0.0, 0.0, 1.0, 0.0, 1.0, 1.0, 0.0, 1.0, 0.0, 0.0, 1.0, 0.0, 1.0, 1.0, 0.0, 1.0, 0.0, 0.0, 1.0, 0.0, 1.0, 1.0, 0.0, 1.0, 0.0, 0.0, 1.0, 0.0, 1.0, 1.0, 0.0, 1.0, 0.0, 0.0, 1.0, 0.0, 1.0, 1.0, 0.0, 1.0, 0.0, 0.0, 1.0, 0.0, 1.0, 1.0, 0.0, 1.0, 0.0, 0.0, 1.0, 0.0, 1.0, 1.0, 0.0, 1.0, 0.0, 0.0, 1.0, 0.0, 1.0, 1.0, 0.0, 1.0, 0.0, 0.0, 1.0, 0.0, 1.0, 1.0, 0.0, 1.0, 0.0, 0.0, 1.0, 0.0, 1.0, 1.0, 0.0, 1.0, 0.0, 0.0, 1.0, 0.0, 1.0, 1.0, 0.0, 1.0, 0.0, 0.0, 1.0, 0.0, 1.0, 1.0, 0.0, 1.0, 1.0, 1.434, 0.0004731, 1.453, 0.0001138, -0.2407, 2.074e-05, -1.398, 0.9995, -1.418, 1.0, -1.174, 0.0, 0.0, 1.0, 0.0, 1.0, 1.0, 0.0, 1.0, 0.0, 0.0, 1.0, 0.0, 1.0, 1.0, 0.0, 1.0, 0.0, 0.0, 1.0, 0.0, 1.0, 1.0, 0.0, 1.0, 0.0, 0.0, 1.0, 0.0, 1.0, 1.0, 0.0, 1.0, 0.0, 0.0, 1.0, 0.0, 1.0, 1.0, 0.0, 1.0, 0.0, 0.0, 1.0, 0.0, 1.0, 1.0, 0.0, 1.0, 0.0, 0.0, 1.0, 0.0, 1.0, 1.0, 0.0, 1.0, 0.0, 0.0, 1.0, 0.0, 1.0, 1.0, 0.0, 1.0, 0.0, 0.0, 1.0, 0.0, 1.0, 1.0, 0.0, 1.0, 0.0, 0.0, 1.0, 0.0, 1.0, 1.0, 0.0, 1.0, 0.0, 0.0, 1.0, 0.0, 1.0, 1.0, 0.0, 1.0, 0.0, 0.0, 1.0, 0.0, 1.0, 1.0, 0.0, 1.0, 0.0, 0.0, 1.0, 0.0, 1.0, 1.0, 0.0, 1.0, 0.0, 0.0, 1.0, 0.0, 1.0, 1.0, 0.0, 1.0, 0.0, 0.0, 1.0, 0.0, 1.0, 1.0, 0.0, 1.0, 0.0, 0.0, 1.0, 0.0, 1.0, 1.0, 0.0, 1.0, 0.0, 0.0, 1.0, 0.0, 1.0, 1.0, 0.0, 1.0, 0.0, 0.0, 1.0, 0.0, 1.0, 1.0, 0.0, 1.0, 0.0, 0.0, 1.0, 0.0, 1.0, 1.0, 0.0, 1.0, 0.0, 0.0, 1.0, 0.0, 1.0, 1.0, 0.0, 1.0, 0.01747, 0.9998, 0.01747, 0.0004817, 0.03491, 0.0003304, 0.03491, 0.9997, 2.645e-05, 1.0, 2.641e-05, 0.0006337, 0.01747, 0.0004817, 0.01747, 0.9998, 0.03491, 0.9997, 0.03491, 0.0003304, 0.05235, 0.0001783, 0.05235, 0.9995, 0.05235, 0.9995, 0.05235, 0.0001783, 0.06979, 2.641e-05, 0.06979, 0.9994, 0.0, 0.0, 1.0, 0.0, 1.0, 1.0, 0.0, 1.0, 0.0, 0.0, 1.0, 0.0, 1.0, 1.0, 0.0, 1.0, 0.0, 0.0, 1.0, 0.0, 1.0, 1.0, 0.0, 1.0, 0.0, 0.0, 1.0, 0.0, 1.0, 1.0, 0.0, 1.0, 0.0, 0.0, 1.0, 0.0, 1.0, 1.0, 0.0, 1.0, 0.0, 0.0, 1.0, 0.0, 1.0, 1.0, 0.0, 1.0, 0.0, 0.0, 1.0, 0.0, 1.0, 1.0, 0.0, 1.0, 0.0, 0.0, 1.0, 0.0, 1.0, 1.0, 0.0, 1.0, 0.0, 0.0, 1.0, 0.0, 1.0, 1.0, 0.0, 1.0, 0.0, 0.0, 1.0, 0.0, 1.0, 1.0, 0.0, 1.0, 0.0, 0.0, 1.0, 0.0, 1.0, 1.0, 0.0, 1.0, 0.0, 0.0, 1.0, 0.0, 1.0, 1.0, 0.0, 1.0])
_uv.active_render = True
me_cube_001.materials.append(mat_old_white_metal)
me_cube_001.materials.append(mat_procedural_frosted_glass)
me_cube_001.materials.append(mat_glass_2)
me_cube_001.auto_texspace = False
me_cube_001.update()

# ---- objects
ob_plane_001 = bpy.data.objects.new('Plane.001', me_plane_002)
ob_cube = bpy.data.objects.new('Cube', me_cube_016)
ob_plane_002 = bpy.data.objects.new('Plane.002', me_plane_003)
ob_plane_004 = bpy.data.objects.new('Plane.004', me_plane_006)
ob_plane_003 = bpy.data.objects.new('Plane.003', me_plane_007)
ob_cube_001 = bpy.data.objects.new('Cube.001', me_cube_001)

# ---- transforms, parenting, visibility, modifiers, constraints
ob_plane_001.location = (0.767, 1.731, -0.132)
ob_plane_001.rotation_euler = (-1.571, 1.571, 0.0)
ob_plane_001.scale = (3.335, 1.5, 1.0)
ob_cube.location = (-0.81, 1.622, -0.1491)
ob_cube.scale = (0.08117, 0.1591, 3.332)
ob_plane_002.location = (-1.98, 1.731, -0.06319)
ob_plane_002.rotation_euler = (-1.571, 1.571, 0.0)
ob_plane_002.scale = (3.404, 1.02, 1.0)
ob_plane_004.location = (3.802, 1.731, -0.132)
ob_plane_004.rotation_euler = (-1.571, 1.571, 0.0)
ob_plane_004.scale = (3.335, 1.5, 1.0)
ob_plane_003.location = (6.413, 1.731, -0.06319)
ob_plane_003.rotation_euler = (-1.571, 1.571, 0.0)
ob_plane_003.scale = (3.404, 1.02, 1.0)
ob_cube_001.location = (-2.802, 1.708, 4.012)
ob_cube_001.scale = (0.1332, 0.07319, 0.6658)

# ---- collection membership
col_collection.objects.link(ob_plane_001)
col_collection.objects.link(ob_cube)
col_collection.objects.link(ob_plane_002)
col_collection.objects.link(ob_plane_004)
col_collection.objects.link(ob_plane_003)
col_collection.objects.link(ob_cube_001)

# ---- scene / render settings (as saved in the file)
scene.frame_start = 1; scene.frame_end = 250; scene.frame_set(5)
scene.render.engine = 'BLENDER_EEVEE_NEXT'
scene.cycles.use_denoising = False
scene.cycles.samples = 128
scene.cycles.sampling_pattern = 'TABULATED_SOBOL'
scene.cycles.use_adaptive_sampling = False
scene.cycles.use_light_tree = False
scene.view_settings.view_transform = 'Filmic'
bpy.context.view_layer.update()

# ---- added for rendering (the .blend has no active camera and no usable light): camera, sun
cam_auto = bpy.data.cameras.new('AutoCamera')
cam_auto.lens = 50.0
cam_auto.sensor_width = 36.0
cam_auto.clip_end = 1000.0
ob_auto_camera = bpy.data.objects.new('AutoCamera', cam_auto)
scene.collection.objects.link(ob_auto_camera)
ob_auto_camera.location = (14.6379, -13.2059, 10.57)
ob_auto_camera.rotation_euler = (1.09748, -7.21219e-08, 0.694738)
scene.camera = ob_auto_camera
light_auto_sun = bpy.data.lights.new('AutoSun', 'SUN')
light_auto_sun.energy = 3.0
light_auto_sun.angle = 0.0523599
ob_auto_sun = bpy.data.objects.new('AutoSun', light_auto_sun)
scene.collection.objects.link(ob_auto_sun)
ob_auto_sun.rotation_euler = (0.872665, 0.174533, 0.523599)
bpy.context.view_layer.update()
